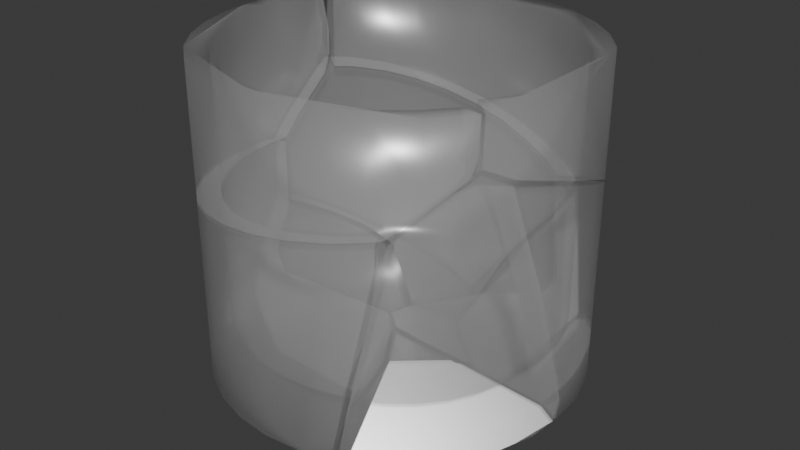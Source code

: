 # Source: glass_kaputt.blend  (saved by Blender 4.3.34; exported with 4.5.12 LTS)
import bpy
from mathutils import Matrix  # noqa: F401  (used for matrix-valued properties, if any)

bpy.ops.wm.read_factory_settings(use_empty=True)
scene = bpy.context.scene
scene.name = 'Scene'

# ---- collections
col_collection = bpy.data.collections.new('Collection'); scene.collection.children.link(col_collection)

# ---- materials (node trees are filled in below, after node groups)
mat_glas_1 = bpy.data.materials.new('Glas 1')

# ---- material node trees
mat_glas_1.use_nodes = True; mat_glas_1.node_tree.nodes.clear()
_N = mat_glas_1.node_tree.nodes; _L = mat_glas_1.node_tree.links
n0 = _N.new('ShaderNodeOutputMaterial'); n0.name = 'Material Output'; n0.location = (300, 300)
n1 = _N.new('ShaderNodeBsdfPrincipled'); n1.name = 'Principled BSDF'; n1.location = (10, 300)
n1.inputs[2].default_value = 0.2901
n1.inputs[3].default_value = 4.4
n1.inputs[4].default_value = 0.2
_L.new(n1.outputs[0], n0.inputs[0])
n0.is_active_output = True

# ---- world
world_world = bpy.data.worlds.new('World'); scene.world = world_world
world_world.use_nodes = True; world_world.node_tree.nodes.clear()
_N = world_world.node_tree.nodes; _L = world_world.node_tree.links
n0 = _N.new('ShaderNodeOutputWorld'); n0.name = 'World Output'; n0.location = (300, 300)
n1 = _N.new('ShaderNodeBackground'); n1.name = 'Background'; n1.location = (10, 300)
n1.inputs[0].default_value = (0.05088, 0.05088, 0.05088, 1.0)
_L.new(n1.outputs[0], n0.inputs[0])
n0.is_active_output = True
world_world.color = (0.05088, 0.05088, 0.05088)
world_world.sun_shadow_jitter_overblur = 0.0

# ---- meshes
me_glas_rigid_cell_010 = bpy.data.meshes.new('Glas-rigid_cell.010')
me_glas_rigid_cell_010.from_pydata([(0.08053, -0.002152, 0.02565), (0.07176, -0.01284, 0.02565), (0.06108, -0.02161, 0.02565), (0.04889, -0.02812, 0.02565), (0.03566, -0.03214, 0.02565), (0.0219, -0.03349, 0.02565), (0.008144, -0.03214, 0.02565), (-0.005084, -0.02812, 0.02565), (-0.01728, -0.02161, 0.02565), (-0.02796, -0.01284, 0.02565), (-0.03673, -0.002152, 0.02565), (-0.04325, 0.01004, 0.02565), (-0.05026, 0.02267, 0.02869), (-0.04861, 0.03702, 0.02565), (-0.05026, 0.05138, 0.02869), (-0.04325, 0.06401, 0.02565), (0.07847, -0.01954, 0.02629), (0.06635, -0.02949, 0.02629), (0.05252, -0.03689, 0.02629), (0.03751, -0.04144, 0.02629), (0.0219, -0.04056, 0.02869), (0.006294, -0.04144, 0.02629), (-0.008714, -0.03689, 0.02629), (-0.02254, -0.02949, 0.02629), (-0.03467, -0.01954, 0.02629), (-0.04462, -0.007422, 0.02629), (-0.05201, 0.006409, 0.02629), (-0.05656, 0.02142, 0.02629), (-0.0581, 0.03702, 0.02629), (-0.05656, 0.05263, 0.02629), (-0.05201, 0.06764, 0.02629), (-0.05738, 0.04434, -0.03463), (-0.05656, 0.05263, -0.02485), (-0.05201, 0.06764, -0.006362), (-0.04325, 0.06401, -0.00831), (-0.04799, 0.04336, -0.03337), (-0.04726, 0.05078, -0.02461), (-0.0504, 0.07066, 0.01159), (-0.04809, 0.06987, 0.02869), (-0.0421, 0.06615, 0.01053), (0.08986, -0.00473, 0.02629), (0.08969, -0.005039, 0.01137), (0.08129, -0.0007418, 0.002218), (-0.05051, 0.07044, 0.00266), (-0.04223, 0.0659, 0.0003164), (-0.0581, 0.03702, -0.03472), (-0.05201, 0.006409, -0.03387), (-0.05656, 0.02142, -0.0345), (-0.04861, 0.03702, -0.03344), (-0.03192, -0.008017, -0.03115), (-0.03673, -0.002152, -0.0318), (-0.0383, -0.01512, -0.032), (-0.04462, -0.007422, -0.03286), (-0.04325, 0.01004, -0.03269), (-0.04726, 0.02327, -0.03325), (-0.03467, -0.01954, -0.03147), (-0.02254, -0.02949, -0.02972), (-0.02796, -0.01284, -0.03057), (-0.008714, -0.03689, -0.02775), (-0.01728, -0.02161, -0.02903), (0.006294, -0.04144, -0.02564), (-0.005084, -0.02812, -0.02729), (0.008144, -0.03214, -0.02543), (0.0219, -0.03349, -0.0235), (0.0219, -0.04298, -0.02345), (0.03566, -0.03214, -0.02158), (0.03751, -0.04144, -0.02128), (0.05252, -0.03689, -0.01921), (0.04889, -0.02812, -0.01976), (0.06219, -0.03171, -0.01778), (0.05807, -0.02321, -0.01839), (0.0797, -0.003172, -0.001922), (0.08842, -0.007422, 0.004532), (0.08575, -0.01068, 0.001397), (0.07683, -0.006662, -0.005211), (0.06869, -0.02757, -0.01664), (0.06532, -0.01812, -0.01711), (0.07176, -0.01284, -0.01072), (0.07847, -0.01954, -0.006928), (-0.05738, 0.04434, -0.03463), (-0.05656, 0.05263, -0.02485), (-0.05201, 0.06764, -0.006362), (-0.04325, 0.06401, -0.00831), (-0.04726, 0.05078, -0.02461), (-0.04799, 0.04336, -0.03337), (0.08986, -0.00473, 0.02629), (0.08969, -0.005039, 0.01137), (-0.0504, 0.07066, 0.01159), (-0.05051, 0.07044, 0.00266), (-0.0421, 0.06615, 0.01053), (-0.04223, 0.0659, 0.0003164), (-0.0383, -0.01512, -0.032), (-0.04462, -0.007422, -0.03286), (-0.05201, 0.006409, -0.03387), (-0.05656, 0.02142, -0.0345), (-0.0581, 0.03702, -0.03472), (-0.04861, 0.03702, -0.03344), (-0.04726, 0.02327, -0.03325), (-0.04325, 0.01004, -0.03269), (-0.03673, -0.002152, -0.0318), (-0.03192, -0.008017, -0.03115), (0.008144, -0.03214, -0.02543), (0.0219, -0.03349, -0.0235), (0.03566, -0.03214, -0.02158), (0.04889, -0.02812, -0.01976), (0.03751, -0.04144, -0.02128), (0.05252, -0.03689, -0.01921), (0.0219, -0.04298, -0.02345), (0.006294, -0.04144, -0.02564), (-0.008714, -0.03689, -0.02775), (-0.02254, -0.02949, -0.02972), (-0.03467, -0.01954, -0.03147), (-0.02796, -0.01284, -0.03057), (-0.01728, -0.02161, -0.02903), (-0.005084, -0.02812, -0.02729), (0.08842, -0.007422, 0.004532), (0.08575, -0.01068, 0.001397), (0.0797, -0.003172, -0.001922), (0.07683, -0.006662, -0.005211), (0.06532, -0.01812, -0.01711), (0.07176, -0.01284, -0.01072), (0.06869, -0.02757, -0.01664), (0.07847, -0.01954, -0.006928), (-0.04325, 0.06401, 0.02565), (-0.05201, 0.06764, 0.02629), (-0.04809, 0.06987, 0.02869), (0.08053, -0.002152, 0.02565), (0.08129, -0.0007418, 0.002218), (0.06219, -0.03171, -0.01778), (0.05807, -0.02321, -0.01839)], [], [(80, 81, 82, 83, 84, 79), (89, 87, 124, 125, 123), (126, 85, 86, 127), (87, 89, 90, 88), (82, 81, 88, 90), (92, 93, 94, 95, 79, 84, 96, 97, 98, 99, 100, 91), (102, 103, 104, 106, 105, 107, 108, 109, 110, 111, 91, 100, 112, 113, 114, 101), (127, 86, 115, 117), (106, 104, 129, 128), (116, 117, 115), (118, 117, 116, 122), (119, 120, 118, 122, 121), (129, 119, 121, 128), (38, 30, 14, 15), (14, 28, 27, 26, 25, 24, 23, 22, 21, 20, 19, 18, 17, 16, 40, 0, 1, 2, 3, 4, 5, 6, 7, 8, 9, 10, 11, 12, 13), (0, 42, 71), (77, 1, 0, 71, 74), (70, 2, 1, 77, 76), (3, 2, 70, 68), (65, 4, 3, 68), (63, 5, 4, 65), (62, 6, 5, 63), (61, 7, 6, 62), (59, 8, 7, 61), (57, 9, 8, 59), (50, 10, 9, 57, 49), (53, 11, 10, 50), (54, 12, 11, 53), (48, 13, 12, 54), (35, 36, 14, 13, 48), (34, 15, 14, 36), (39, 15, 34, 44), (46, 26, 27, 47), (47, 27, 28, 45), (72, 41, 40), (28, 29, 32, 31, 45), (72, 40, 16, 78, 73), (32, 29, 30, 33), (75, 78, 16, 17, 69), (33, 30, 37, 43), (69, 17, 18, 67), (67, 18, 19, 66), (66, 19, 20, 64), (64, 20, 21, 60), (60, 21, 22, 58), (58, 22, 23, 56), (56, 23, 24, 55), (24, 25, 52, 51, 55), (52, 25, 26, 46), (29, 28, 14), (30, 29, 14)])
me_glas_rigid_cell_010.polygons.foreach_set('use_smooth', [0, 0, 0, 0, 0, 0, 0, 0, 0, 0, 0, 0, 0, 1, 1, 1, 1, 1, 1, 1, 1, 1, 1, 1, 1, 1, 1, 1, 1, 1, 1, 1, 1, 1, 1, 1, 1, 1, 1, 1, 1, 1, 1, 1, 1, 1, 1, 1, 1, 1, 1])
_k = set([(0, 40), (0, 42), (15, 38), (15, 39), (30, 37), (30, 38), (31, 32), (31, 45), (32, 33), (33, 43), (34, 36), (34, 44), (35, 36), (35, 48), (37, 43), (39, 44), (40, 41), (41, 72), (42, 71), (45, 47), (46, 47), (46, 52), (48, 54), (49, 50), (49, 57), (50, 53), (51, 52), (51, 55), (53, 54), (55, 56), (56, 58), (57, 59), (58, 60), (59, 61), (60, 64), (61, 62), (62, 63), (63, 65), (64, 66), (65, 68), (66, 67), (67, 69), (68, 70), (69, 75), (70, 76), (71, 74), (72, 73), (73, 78), (74, 77), (75, 78), (76, 77), (79, 80), (79, 95), (80, 81), (81, 88), (82, 83), (82, 90), (83, 84), (84, 96), (85, 86), (85, 126), (86, 115), (87, 88), (87, 124), (89, 90), (89, 123), (91, 92), (91, 111), (92, 93), (93, 94), (94, 95), (96, 97), (97, 98), (98, 99), (99, 100), (100, 112), (101, 102), (101, 114), (102, 103), (103, 104), (104, 129), (105, 106), (105, 107), (106, 128), (107, 108), (108, 109), (109, 110), (110, 111), (112, 113), (113, 114), (115, 116), (116, 122), (117, 118), (117, 127), (118, 120), (119, 120), (119, 129), (121, 122), (121, 128), (123, 125), (124, 125), (126, 127)])
me_glas_rigid_cell_010.attributes.new('sharp_edge', 'BOOLEAN', 'EDGE').data.foreach_set('value', [ (min(e.vertices), max(e.vertices)) in _k for e in me_glas_rigid_cell_010.edges])
_uv = me_glas_rigid_cell_010.uv_layers.new(name='UVMap')
_uv.uv.foreach_set('vector', [0.56, 0.1603, 0.5099, 0.5099, 0.4467, 0.4049, 0.4804, 0.1436, 0.4863, 0.0, 0.5667, 0.0, 1.0, 0.6412, 1.0, 0.6865, 0.8417, 0.7518, 0.8082, 0.7349, 0.8373, 0.7083, 0.6324, 0.1044, 0.6506, 0.06621, 0.8111, 0.0, 0.921, 0.0, 0.6865, 0.6865, 0.6412, 0.6412, 1.0, 0.5428, 1.0, 0.6005, 1.0, 0.4391, 1.0, 0.5099, 0.6005, 0.6005, 0.5428, 0.5428, 0.4567, 0.1035, 0.5202, 0.2584, 0.5593, 0.3993, 0.5727, 0.5209, 0.5667, 0.5667, 0.4863, 0.4863, 0.4916, 0.4468, 0.4798, 0.3396, 0.4453, 0.2153, 0.3894, 0.07881, 0.3481, 0.0, 0.4026, 0.0, 0.5423, 0.1602, 0.5318, 0.08719, 0.4958, 0.0, 0.5679, 0.01808, 0.6029, 0.1075, 0.6149, 0.1904, 0.6033, 0.2635, 0.5687, 0.324, 0.5123, 0.3696, 0.4363, 0.3985, 0.4026, 0.4026, 0.3481, 0.3481, 0.3849, 0.3437, 0.4519, 0.3182, 0.5016, 0.278, 0.5321, 0.2246, 1.0, 0.07898, 1.0, 0.1889, 0.8114, 0.0, 0.9211, 0.0, 1.0, 0.4432, 1.0, 0.5042, 0.3982, 0.0, 0.471, 0.0, 1.0, 0.8637, 0.9211, 0.9211, 0.8796, 0.8277, 1.0, 0.9059, 0.9423, 0.9423, 0.8637, 0.8637, 1.0, 0.778, 0.7873, 0.0, 0.8419, 0.4836, 0.9059, 0.9059, 0.7715, 0.7348, 0.6885, 0.0, 0.6934, 0.3642, 0.2127, 0.0, 0.3115, 0.0, 1.0, 0.529, 0.02668, 0.09571, 0.02926, 0.08946, 0.0511, 0.07037, 0.03595, 0.09304, 0.04524, 0.06556, 0.06556, 0.04524, 0.08946, 0.02926, 0.116, 0.01826, 0.1442, 0.01266, 0.173, 0.01266, 0.2012, 0.01826, 0.2277, 0.02926, 0.2516, 0.04524, 0.2719, 0.06556, 0.2879, 0.08946, 0.2989, 0.116, 0.3045, 0.1442, 0.3045, 0.173, 0.2968, 0.2062, 0.2917, 0.199, 0.297, 0.1722, 0.297, 0.145, 0.2917, 0.1182, 0.2812, 0.09304, 0.2661, 0.07037, 0.2468, 0.0511, 0.2241, 0.03595, 0.199, 0.02552, 0.1722, 0.0202, 0.145, 0.0202, 0.1182, 0.02552, 0.09304, 0.03595, 0.07037, 0.0511, 0.05206, 0.6425, 0.0511, 0.6868, 0.04831, 0.6927, 0.02659, 0.7112, 0.02659, 0.6425, 0.04831, 0.6425, 0.04624, 0.6946, 0.03914, 0.7008, 0.008111, 0.7247, 0.008111, 0.6425, 0.02659, 0.6425, 0.02659, 0.7112, 0.01545, 0.7233, 0.7726, 0.6454, 0.7944, 0.6454, 0.789, 0.7286, 0.7726, 0.7312, 0.7485, 0.7347, 0.7485, 0.6454, 0.7726, 0.6454, 0.7726, 0.7312, 0.7229, 0.7383, 0.7229, 0.6454, 0.7485, 0.6454, 0.7485, 0.7347, 0.6968, 0.7419, 0.6968, 0.6454, 0.7229, 0.6454, 0.7229, 0.7383, 0.6711, 0.7454, 0.6711, 0.6454, 0.6968, 0.6454, 0.6968, 0.7419, 0.647, 0.7487, 0.647, 0.6454, 0.6711, 0.6454, 0.6711, 0.7454, 0.6253, 0.7516, 0.6253, 0.6454, 0.647, 0.6454, 0.647, 0.7487, 0.6068, 0.754, 0.6068, 0.6454, 0.6253, 0.6454, 0.6253, 0.7516, 0.6169, 0.7527, 0.958, 0.7557, 0.958, 0.6454, 0.9797, 0.6454, 0.9797, 0.754, 0.9338, 0.7567, 0.9338, 0.6454, 0.958, 0.6454, 0.958, 0.7557, 0.9082, 0.7571, 0.9082, 0.6454, 0.9338, 0.6454, 0.9338, 0.7567, 0.8962, 0.7569, 0.8821, 0.7404, 0.8821, 0.6454, 0.9082, 0.6454, 0.9082, 0.7571, 0.8565, 0.7096, 0.8565, 0.6454, 0.8821, 0.6454, 0.8821, 0.7404, 0.8522, 0.674, 0.8565, 0.6454, 0.8531, 0.7054, 0.8527, 0.6933, 0.3709, 0.1264, 0.3709, 0.01266, 0.3983, 0.01266, 0.3983, 0.1275, 0.3983, 0.1275, 0.3983, 0.01266, 0.4274, 0.01266, 0.4274, 0.128, 0.4881, 0.6509, 0.4878, 0.641, 0.4925, 0.6128, 0.4274, 0.01266, 0.457, 0.01266, 0.457, 0.1093, 0.4413, 0.1278, 0.4274, 0.128, 0.4925, 0.6539, 0.4925, 0.6128, 0.5171, 0.6128, 0.5159, 0.6745, 0.4991, 0.6598, 0.457, 0.1093, 0.457, 0.01266, 0.4861, 0.01266, 0.4861, 0.07437, 0.6267, 0.4124, 0.6068, 0.3941, 0.6068, 0.3313, 0.6314, 0.3313, 0.6314, 0.4132, 0.4861, 0.07437, 0.4926, 0.01266, 0.492, 0.04044, 0.4916, 0.05731, 0.6314, 0.4132, 0.6314, 0.3313, 0.6588, 0.3313, 0.6535, 0.4166, 0.6588, 0.4173, 0.6588, 0.3313, 0.6879, 0.3313, 0.6879, 0.4212, 0.6879, 0.4212, 0.6879, 0.3313, 0.7175, 0.3313, 0.7175, 0.4253, 0.7175, 0.4253, 0.7175, 0.3313, 0.7466, 0.3313, 0.7466, 0.4294, 0.7466, 0.4294, 0.7466, 0.3313, 0.774, 0.3313, 0.774, 0.4334, 0.774, 0.4334, 0.774, 0.3313, 0.7986, 0.3313, 0.7986, 0.4372, 0.7986, 0.4372, 0.7986, 0.3313, 0.8196, 0.3313, 0.8196, 0.4405, 0.3253, 0.01266, 0.3462, 0.01266, 0.3462, 0.1244, 0.3329, 0.1228, 0.3253, 0.1218, 0.3462, 0.1244, 0.3462, 0.01266, 0.3709, 0.01266, 0.3709, 0.1264, 0.457, 0.01266, 0.4278, 0.008111, 0.4565, 0.008111, 0.02524, 0.08731, 0.04171, 0.06267, 0.04524, 0.06556])
me_glas_rigid_cell_010.materials.append(mat_glas_1)
me_glas_rigid_cell_010.update()
me_glas_rigid_cell_011 = bpy.data.meshes.new('Glas-rigid_cell.011')
me_glas_rigid_cell_011.from_pydata([(0.05402, 0.002819, -0.003153), (0.0426, -0.02695, 0.004419), (-0.01075, -0.03537, -0.02636), (-0.03395, -0.02407, -0.004379), (-0.01187, -0.02407, -0.02636), (-0.03241, -0.008465, -0.004379), (-0.01075, -0.01277, -0.02636), (-0.02786, 0.006543, -0.004379), (-0.007457, -0.001909, -0.02636), (-0.02047, 0.02037, -0.004379), (-0.002105, 0.008104, -0.02636), (-0.01052, 0.0325, -0.004379), (0.005098, 0.01688, -0.02636), (0.01387, 0.02408, -0.02636), (0.02389, 0.02943, -0.02636), (0.03475, 0.03273, -0.02636), (-0.02447, -0.02407, 0.0181), (-0.01632, -0.01167, 0.01121), (-0.02311, -0.01031, 0.0181), (-0.0127, 0.0002646, 0.01121), (-0.0191, 0.002913, 0.0181), (-0.006827, 0.01126, 0.01121), (-0.01258, 0.0151, 0.0181), (-0.03314, -0.01583, 0.04186), (-0.03241, -0.008465, 0.03808), (-0.02786, 0.006543, 0.02911), (-0.02047, 0.02037, 0.01951), (-0.02311, -0.01031, 0.03511), (-0.02375, -0.01675, 0.03842), (-0.0191, 0.002913, 0.0272), (0.0002191, 0.01984, 0.01121), (-0.01052, 0.0325, 0.009668), (0.001604, 0.04245, -4.726e-05), (0.03678, -0.01213, 0.01121), (0.01922, 0.0461, -0.009055), (0.008107, 0.04592, -0.004379), (0.04299, -0.01763, 0.01121), (0.03251, 0.04486, -0.01407), (0.05996, 0.01076, -0.02636), (0.04536, 0.03378, -0.02636), (-0.01223, -0.04064, -0.02342), (0.03168, -0.03947, -0.02636), (0.03491, -0.02477, 0.01121), (-0.03395, -0.02407, 0.02109), (-0.03296, -0.03408, -0.004379), (-0.01724, -0.0272, 0.01121), (-0.02225, -0.03766, -0.01469), (0.04098, -0.02444, 0.01121), (0.06368, 0.004075, -0.02636), (0.0002191, 0.01984, 0.01121), (0.03678, -0.01213, 0.01121), (0.001604, 0.04245, -4.726e-05), (0.008107, 0.04592, -0.004379), (-0.01052, 0.0325, 0.009668), (-0.02047, 0.02037, 0.01951), (-0.02786, 0.006543, 0.02911), (-0.03241, -0.008465, 0.03808), (-0.03314, -0.01583, 0.04186), (-0.02311, -0.01031, 0.03511), (-0.02375, -0.01675, 0.03842), (-0.0191, 0.002913, 0.0272), (0.04299, -0.01763, 0.01121), (0.05996, 0.01076, -0.02636), (0.04536, 0.03378, -0.02636), (0.03251, 0.04486, -0.01407), (-0.03395, -0.02407, 0.02109), (-0.03296, -0.03408, -0.004379), (-0.02225, -0.03766, -0.01469), (-0.01223, -0.04064, -0.02342), (0.03491, -0.02477, 0.01121), (-0.01724, -0.0272, 0.01121), (-0.01258, 0.0151, 0.0181), (0.01922, 0.0461, -0.009055), (0.06368, 0.004075, -0.02636), (0.03168, -0.03947, -0.02636), (-0.02447, -0.02407, 0.0181), (0.04098, -0.02444, 0.01121)], [], [(49, 50, 72, 52, 51, 53, 54, 55, 56, 57, 59, 58, 60, 22), (61, 0, 64, 72, 50), (63, 64, 0, 73, 62), (74, 69, 68), (65, 66, 67, 68, 69, 70, 16, 59, 57), (74, 1, 76, 69), (76, 1, 73), (73, 0, 61, 76), (73, 1, 74), (75, 18, 27, 28), (27, 18, 20, 29), (29, 20, 71), (3, 44, 43), (23, 24, 5, 3, 43), (7, 5, 24, 25), (9, 7, 25, 26), (11, 9, 26, 31), (32, 11, 31), (47, 36, 33, 30, 21, 19, 17, 45, 42), (46, 2, 40), (3, 4, 2, 46, 44), (3, 5, 6, 4), (5, 7, 8, 6), (7, 9, 10, 8), (9, 11, 12, 10), (11, 32, 13, 12), (14, 13, 32, 35, 34), (15, 14, 34, 37), (15, 37, 39), (18, 75, 45, 17), (20, 18, 17, 19), (71, 20, 19, 21), (71, 21, 30), (2, 4, 6, 8, 10, 12, 13, 14, 15, 39, 38, 48, 41, 40)])
me_glas_rigid_cell_011.polygons.foreach_set('use_smooth', [0, 0, 0, 0, 0, 0, 0, 0, 0, 1, 1, 1, 1, 1, 1, 1, 1, 1, 1, 1, 1, 1, 1, 1, 1, 1, 1, 1, 1, 1, 1, 1, 1, 1])
_k = set([(16, 59), (16, 70), (22, 49), (22, 60), (23, 24), (23, 43), (24, 25), (25, 26), (26, 31), (27, 28), (27, 29), (28, 75), (29, 71), (30, 33), (30, 71), (31, 32), (32, 35), (33, 36), (34, 35), (34, 37), (36, 47), (37, 39), (38, 39), (38, 48), (40, 41), (40, 46), (41, 48), (42, 45), (42, 47), (43, 44), (44, 46), (45, 75), (49, 50), (50, 61), (51, 52), (51, 53), (52, 72), (53, 54), (54, 55), (55, 56), (56, 57), (57, 65), (58, 59), (58, 60), (61, 76), (62, 63), (62, 73), (63, 64), (64, 72), (65, 66), (66, 67), (67, 68), (68, 74), (69, 70), (69, 76), (73, 74)])
me_glas_rigid_cell_011.attributes.new('sharp_edge', 'BOOLEAN', 'EDGE').data.foreach_set('value', [ (min(e.vertices), max(e.vertices)) in _k for e in me_glas_rigid_cell_011.edges])
_uv = me_glas_rigid_cell_011.uv_layers.new(name='UVMap')
_uv.uv.foreach_set('vector', [0.7755, 0.3102, 1.0, 0.08425, 0.9812, 0.5339, 0.9069, 0.524, 0.8439, 0.4912, 0.7178, 0.4025, 0.6043, 0.2982, 0.5079, 0.1823, 0.4321, 0.05921, 0.4076, 0.0, 0.4836, 0.0, 0.5051, 0.05177, 0.5718, 0.1602, 0.6643, 0.2692, 0.209, 0.0, 1.0, 0.0, 0.9941, 0.4077, 0.5341, 0.5341, 0.08425, 0.08425, 0.9613, 0.2887, 0.4059, 0.4059, 0.0, 0.0, 1.0, 0.0, 1.0, 0.06246, 0.5485, 0.0, 1.0, 0.04163, 0.9306, 0.384, 0.5984, 0.1542, 0.5897, 0.3379, 0.5028, 0.3846, 0.4215, 0.4215, 0.04163, 0.04163, 0.463, 0.1816, 0.5217, 0.1369, 0.5164, 0.0, 0.5924, 0.0, 0.6201, 0.0, 1.0, 0.0, 1.0, 0.6415, 0.9586, 0.9586, 0.6415, 0.6415, 0.0, 0.0, 1.0, 0.0, 0.0, 0.0, 1.0, 0.0, 1.0, 0.791, 0.9077, 0.9077, 1.0, 1.0, 0.0, 0.0, 0.3799, 0.0, 0.9082, 0.858, 0.8821, 0.858, 0.8821, 0.8259, 0.8943, 0.8196, 0.8821, 0.8259, 0.8821, 0.858, 0.8565, 0.858, 0.8565, 0.8408, 0.8565, 0.8408, 0.8565, 0.858, 0.8323, 0.8568, 0.4274, 0.269, 0.4087, 0.269, 0.4274, 0.2208, 0.443, 0.1816, 0.457, 0.1887, 0.457, 0.269, 0.4274, 0.269, 0.4274, 0.2208, 0.4861, 0.269, 0.457, 0.269, 0.457, 0.1887, 0.4861, 0.2057, 0.5135, 0.269, 0.4861, 0.269, 0.4861, 0.2057, 0.5135, 0.2238, 0.5381, 0.269, 0.5135, 0.269, 0.5135, 0.2238, 0.5381, 0.2424, 0.5591, 0.269, 0.5381, 0.269, 0.5381, 0.2424, 0.4482, 0.4581, 0.4448, 0.4626, 0.4294, 0.4602, 0.3388, 0.4451, 0.3429, 0.4245, 0.3519, 0.4027, 0.365, 0.3831, 0.3866, 0.3632, 0.4505, 0.449, 0.2603, 0.5593, 0.2432, 0.5452, 0.2527, 0.541, 0.2545, 0.5927, 0.228, 0.5604, 0.2432, 0.5452, 0.2603, 0.5593, 0.268, 0.5792, 0.4274, 0.269, 0.457, 0.269, 0.4529, 0.3105, 0.4314, 0.3105, 0.2299, 0.6091, 0.2025, 0.6205, 0.1904, 0.5805, 0.2102, 0.5723, 0.2025, 0.6205, 0.1734, 0.6262, 0.1693, 0.5847, 0.1904, 0.5805, 0.1734, 0.6262, 0.1438, 0.6262, 0.1479, 0.5847, 0.1693, 0.5847, 0.1438, 0.6262, 0.1147, 0.6205, 0.1268, 0.5805, 0.1479, 0.5847, 0.107, 0.5723, 0.1268, 0.5805, 0.1147, 0.6205, 0.1018, 0.6151, 0.09073, 0.6027, 0.08915, 0.5604, 0.107, 0.5723, 0.08824, 0.5991, 0.07427, 0.5785, 0.08915, 0.5604, 0.07411, 0.5782, 0.0749, 0.5461, 0.8821, 0.858, 0.9082, 0.858, 0.9069, 0.871, 0.8834, 0.871, 0.3404, 0.3966, 0.3549, 0.3748, 0.365, 0.3831, 0.3519, 0.4027, 0.3304, 0.4207, 0.3404, 0.3966, 0.3519, 0.4027, 0.3429, 0.4245, 0.3304, 0.4207, 0.3429, 0.4245, 0.3388, 0.4451, 0.2432, 0.5452, 0.228, 0.5604, 0.2102, 0.5723, 0.1904, 0.5805, 0.1693, 0.5847, 0.1479, 0.5847, 0.1268, 0.5805, 0.107, 0.5723, 0.08915, 0.5604, 0.0749, 0.5461, 0.09102, 0.4972, 0.09632, 0.4838, 0.1983, 0.4783, 0.25, 0.535])
me_glas_rigid_cell_011.materials.append(mat_glas_1)
me_glas_rigid_cell_011.update()
me_glas_rigid_cell_001 = bpy.data.meshes.new('Glas-rigid_cell.001')
me_glas_rigid_cell_001.from_pydata([(-0.01437, -0.03108, -0.007671), (-0.02352, 0.02006, -0.009303), (-0.007914, 0.01852, -0.009303), (-0.01222, -0.003143, -0.03128), (0.007093, 0.01397, -0.009303), (-0.001358, -0.006438, -0.03128), (0.02092, 0.006573, -0.009303), (-0.01111, 0.002427, 0.006285), (-0.009765, 0.009216, 0.01317), (0.000815, -0.001191, 0.006285), (0.003464, 0.005203, 0.01317), (-0.03532, 0.009742, -0.01841), (-0.00724, -0.02522, -0.03128), (-0.02186, -0.002193, -0.03128), (-0.00405, -0.02971, -0.03128), (0.0005501, -0.02651, -0.03128), (-0.006939, -0.02113, 0.006285), (0.01714, 0.008595, 0.04307), (0.01579, 0.009315, 0.049), (0.01088, -0.007259, 0.006285), (0.01365, -0.0002417, 0.02257), (0.01008, 0.001666, 0.03827), (0.003464, 0.005203, 0.03098), (-0.02352, 0.02006, 0.001475), (-0.03143, 0.01928, -0.009303), (-0.007914, 0.01852, 0.02147), (0.007093, 0.01397, 0.03943), (0.02601, 0.001729, -0.009822), (0.0124, -0.01486, -0.03128), (0.007005, -0.02145, -0.03128), (0.02629, 0.002173, -0.003119), (0.01496, -0.002346, 0.01194), (0.02092, 0.006573, 0.02611), (-0.00724, -0.02522, -0.03128), (-0.02186, -0.002193, -0.03128), (-0.00405, -0.02971, -0.03128), (0.0005501, -0.02651, -0.03128), (-0.006939, -0.02113, 0.006285), (0.01088, -0.007259, 0.006285), (0.01365, -0.0002417, 0.02257), (0.01008, 0.001666, 0.03827), (0.01714, 0.008595, 0.04307), (0.01579, 0.009315, 0.049), (0.003464, 0.005203, 0.03098), (0.007093, 0.01397, 0.03943), (-0.007914, 0.01852, 0.02147), (-0.02352, 0.02006, 0.001475), (-0.03143, 0.01928, -0.009303), (-0.03532, 0.009742, -0.01841), (0.02601, 0.001729, -0.009822), (0.0124, -0.01486, -0.03128), (0.02629, 0.002173, -0.003119), (0.02092, 0.006573, 0.02611), (-0.01111, 0.002427, 0.006285), (-0.009765, 0.009216, 0.01317), (0.007005, -0.02145, -0.03128), (0.01496, -0.002346, 0.01194)], [], [(0, 48, 34), (0, 34, 33), (0, 33, 35), (36, 0, 35), (37, 0, 36, 38), (39, 41, 42, 40), (8, 43, 40, 42, 44, 45, 46, 47, 48, 0, 37, 7), (49, 55, 50), (55, 49, 51), (18, 17, 52, 6, 4, 26), (1, 24, 23), (22, 10, 56, 20, 21), (54, 10, 22), (13, 3, 5, 28, 29, 15, 14, 12), (4, 2, 25, 26), (30, 27, 6, 52), (9, 53, 16, 19), (1, 2, 3, 13), (2, 4, 5, 3), (4, 6, 28, 5), (28, 6, 27), (24, 1, 13, 11), (2, 1, 23, 25), (10, 54, 53, 9), (10, 9, 19, 56), (32, 41, 39, 31, 38, 36, 55, 51)])
me_glas_rigid_cell_001.polygons.foreach_set('use_smooth', [0, 0, 0, 0, 0, 0, 0, 0, 0, 1, 1, 1, 1, 1, 1, 1, 1, 1, 1, 1, 1, 1, 1, 1, 1, 0])
_k = set([(7, 8), (7, 37), (8, 43), (11, 13), (11, 24), (12, 13), (12, 14), (14, 15), (15, 29), (16, 19), (16, 53), (17, 18), (17, 52), (18, 26), (19, 56), (20, 21), (20, 56), (21, 22), (22, 54), (23, 24), (23, 25), (25, 26), (27, 28), (27, 30), (28, 29), (30, 52), (31, 38), (31, 39), (32, 41), (32, 51), (33, 34), (33, 35), (34, 48), (35, 36), (36, 55), (37, 38), (39, 40), (40, 43), (41, 42), (42, 44), (44, 45), (45, 46), (46, 47), (47, 48), (49, 50), (49, 51), (50, 55), (53, 54)])
me_glas_rigid_cell_001.attributes.new('sharp_edge', 'BOOLEAN', 'EDGE').data.foreach_set('value', [ (min(e.vertices), max(e.vertices)) in _k for e in me_glas_rigid_cell_001.edges])
_uv = me_glas_rigid_cell_001.uv_layers.new(name='UVMap')
_uv.uv.foreach_set('vector', [0.0, 0.0, 0.4026, 0.0, 0.3005, 0.3005, 1.0, 0.0, 0.9592, 0.2781, 0.68, 0.0, 1.0, 1.0, 0.68, 0.68, 1.0, 0.03809, 1.0, 0.172, 1.0, 1.0, 0.03809, 0.03809, 1.0, 0.7791, 1.0, 1.0, 0.05348, 0.0, 0.4632, 0.0, 0.6408, 0.0, 0.8644, 0.0, 1.0, 0.103, 1.0, 0.2729, 0.5544, 0.3549, 0.3575, 0.285, 0.2729, 0.2729, 0.103, 0.103, 0.2143, 0.119, 0.4376, 0.1982, 0.6988, 0.3282, 0.8452, 0.4173, 1.0, 0.5974, 1.0, 1.0, 0.7791, 0.7791, 0.6953, 0.4969, 1.0, 0.7131, 1.0, 0.9466, 0.9125, 0.8162, 0.9466, 0.9466, 0.715, 0.7075, 1.0, 0.639, 0.7323, 0.1588, 0.735, 0.17, 0.7425, 0.2021, 0.7425, 0.269, 0.7151, 0.269, 0.7151, 0.1769, 0.6564, 0.269, 0.6417, 0.269, 0.6564, 0.2486, 0.8445, 0.1871, 0.8445, 0.2207, 0.8228, 0.22, 0.8264, 0.203, 0.8327, 0.1733, 0.8686, 0.2207, 0.8445, 0.2207, 0.8445, 0.1871, 0.07222, 0.5426, 0.06205, 0.5274, 0.05384, 0.5075, 0.04965, 0.4773, 0.06574, 0.4773, 0.08088, 0.4807, 0.09107, 0.4836, 0.08833, 0.4936, 0.7151, 0.269, 0.686, 0.269, 0.686, 0.2108, 0.7151, 0.1769, 0.7534, 0.2573, 0.7535, 0.269, 0.7425, 0.269, 0.7425, 0.2021, 0.4013, 0.5654, 0.3772, 0.5478, 0.4211, 0.5302, 0.4222, 0.5741, 0.6564, 0.269, 0.686, 0.269, 0.6819, 0.3105, 0.6602, 0.3078, 0.02524, 0.547, 0.01389, 0.5197, 0.05384, 0.5075, 0.06205, 0.5274, 0.01389, 0.5197, 0.008111, 0.4906, 0.04965, 0.4865, 0.05384, 0.5075, 0.04965, 0.4865, 0.008111, 0.4906, 0.009092, 0.4774, 0.05232, 0.5823, 0.04171, 0.5717, 0.07189, 0.5469, 0.07092, 0.5766, 0.686, 0.269, 0.6564, 0.269, 0.6564, 0.2486, 0.686, 0.2108, 0.3951, 0.5769, 0.3734, 0.5624, 0.3817, 0.5523, 0.4013, 0.5654, 0.3951, 0.5769, 0.4013, 0.5654, 0.4222, 0.5741, 0.4192, 0.5869, 0.8584, 0.3205, 1.0, 0.1356, 1.0, 0.3592, 0.9337, 0.4751, 1.0, 0.5368, 1.0, 0.9465, 0.9465, 0.9465, 0.639, 0.639])
me_glas_rigid_cell_001.materials.append(mat_glas_1)
me_glas_rigid_cell_001.update()
me_glas_rigid_cell_002 = bpy.data.meshes.new('Glas-rigid_cell.002')
me_glas_rigid_cell_002.from_pydata([(0.03503, -0.02406, -0.04518), (0.01097, 0.0264, -0.04844), (0.02658, 0.01845, -0.02596), (0.02658, 0.01153, -0.03285), (-0.02328, -0.002199, -0.02596), (-0.008749, 0.0008155, -0.03285), (-0.01259, 0.00657, -0.02596), (0.002246, 0.006692, -0.03285), (-0.0004032, 0.01309, -0.02596), (0.01418, 0.01031, -0.03285), (0.01283, 0.0171, -0.02596), (0.04169, -0.0152, -0.03285), (0.04034, 0.0171, -0.02119), (0.03337, 0.01086, -0.03285), (0.05357, 0.01309, -0.005653), (0.06026, 0.009507, 0.001571), (0.0572, 0.02185, 0.002706), (0.02658, 0.02794, -0.03458), (0.01626, 0.02692, -0.04844), (0.04219, 0.0264, -0.01492), (0.0129, 0.01883, -0.05616), (0.03655, 0.01747, -0.02596), (-0.000376, 0.01995, -0.05132), (0.01558, -0.03366, -0.03285), (0.02534, -0.04215, -0.03285), (-0.02149, -0.006831, -0.03028), (-0.03108, 0.003171, -0.03104), (-0.01786, 0.01446, -0.04166), (-0.007511, 0.01999, -0.04844), (-0.01657, -0.005604, -0.03285), (-0.05259, -0.04363, -0.0001771), (-0.05188, -0.03645, -0.003842), (-0.04258, -0.0383, -0.006799), (-0.04319, -0.04455, -0.003607), (-0.04733, -0.02145, -0.01278), (-0.02913, -0.009331, -0.02596), (-0.03857, -0.02508, -0.01467), (-0.03205, -0.01288, -0.02309), (-0.03994, -0.007615, -0.02232), (-0.01204, 0.01757, 0.04575), (0.01097, 0.0264, 0.03765), (-0.004033, 0.02185, 0.04297), (0.04219, 0.0264, 0.02623), (0.0572, 0.02185, 0.02058), (0.02658, 0.02794, 0.032), (-0.04525, -0.01756, 0.05648), (-0.03994, -0.007615, 0.05494), (-0.03699, -0.02213, 0.05327), (-0.03205, -0.01288, 0.05184), (-0.01259, 0.00657, 0.04551), (-0.01786, 0.01446, 0.04775), (-0.02999, 0.004507, 0.05179), (-0.02328, -0.002199, 0.04906), (0.02658, 0.01845, 0.03165), (-0.0004032, 0.01309, 0.04131), (0.01283, 0.0171, 0.03663), (0.05357, 0.01309, 0.02156), (0.06, 0.009649, 0.01907), (0.04034, 0.0171, 0.02656), (0.06633, 0.01697, 0.01705), (0.06091, 0.009164, 0.009721), (-0.05258, -0.04354, 0.02479), (-0.04318, -0.04445, 0.02608), (-0.05188, -0.03645, 0.03311), (-0.04733, -0.02145, 0.05149), (-0.03857, -0.02508, 0.0495), (-0.04258, -0.0383, 0.0333), (0.05357, 0.01309, -0.005653), (0.06026, 0.009507, 0.001571), (0.04034, 0.0171, -0.02119), (0.03655, 0.01747, -0.02596), (0.03337, 0.01086, -0.03285), (0.04169, -0.0152, -0.03285), (0.01626, 0.02692, -0.04844), (0.0129, 0.01883, -0.05616), (0.02658, 0.02794, -0.03458), (0.04219, 0.0264, -0.01492), (0.0572, 0.02185, 0.002706), (0.01558, -0.03366, -0.03285), (0.02534, -0.04215, -0.03285), (-0.01786, 0.01446, -0.04166), (-0.007511, 0.01999, -0.04844), (-0.01657, -0.005604, -0.03285), (-0.02149, -0.006831, -0.03028), (-0.02913, -0.009331, -0.02596), (-0.03205, -0.01288, -0.02309), (-0.03857, -0.02508, -0.01467), (-0.04258, -0.0383, -0.006799), (-0.04319, -0.04455, -0.003607), (-0.05259, -0.04363, -0.0001771), (-0.05188, -0.03645, -0.003842), (-0.04733, -0.02145, -0.01278), (-0.03994, -0.007615, -0.02232), (-0.03108, 0.003171, -0.03104), (0.04219, 0.0264, 0.02623), (0.0572, 0.02185, 0.02058), (0.02658, 0.02794, 0.032), (0.01097, 0.0264, 0.03765), (-0.004033, 0.02185, 0.04297), (-0.01204, 0.01757, 0.04575), (-0.01786, 0.01446, 0.04775), (-0.02999, 0.004507, 0.05179), (-0.03994, -0.007615, 0.05494), (-0.04525, -0.01756, 0.05648), (-0.03699, -0.02213, 0.05327), (-0.03205, -0.01288, 0.05184), (-0.02328, -0.002199, 0.04906), (-0.01259, 0.00657, 0.04551), (-0.0004032, 0.01309, 0.04131), (0.01283, 0.0171, 0.03663), (0.02658, 0.01845, 0.03165), (0.04034, 0.0171, 0.02656), (0.05357, 0.01309, 0.02156), (0.06, 0.009649, 0.01907), (0.06091, 0.009164, 0.009721), (-0.05258, -0.04354, 0.02479), (-0.04318, -0.04445, 0.02608), (-0.03857, -0.02508, 0.0495), (-0.04258, -0.0383, 0.0333), (-0.04733, -0.02145, 0.05149), (-0.05188, -0.03645, 0.03311), (0.06633, 0.01697, 0.01705), (-0.000376, 0.01995, -0.05132)], [], [(121, 68, 67, 69, 70, 71, 72, 0, 74, 73, 75, 76, 77), (74, 0, 79, 78, 122), (83, 93, 80, 81, 122, 78, 82), (84, 85, 86, 87, 88, 89, 90, 91, 92, 93, 83), (95, 94, 96, 97, 98, 99), (121, 95, 99, 100, 101, 102, 103, 104, 105, 106, 107, 108, 109, 110, 111, 112, 113), (121, 113, 114), (0, 72, 79), (114, 68, 121), (115, 89, 88, 116), (117, 104, 103, 119, 120, 115, 116, 118), (59, 16, 43), (1, 40, 44, 17, 18), (60, 57, 56, 14, 15), (62, 33, 32, 66), (66, 32, 36, 65), (65, 36, 37, 48, 47), (35, 4, 52, 48, 37), (52, 4, 6, 49), (49, 6, 8, 54), (54, 8, 10, 55), (55, 10, 2, 53), (58, 12, 14, 56), (31, 30, 61, 63), (34, 31, 63, 64), (46, 38, 34, 64, 45), (26, 38, 46, 51), (27, 26, 51, 50), (28, 27, 50, 39, 41), (16, 19, 42, 43), (1, 28, 41, 40), (13, 3, 9, 7, 5, 29, 23, 24, 11), (28, 1, 20, 22), (1, 18, 20), (19, 17, 44, 42), (21, 2, 3, 13), (25, 4, 35), (6, 4, 25, 29, 5), (8, 6, 5, 7), (10, 8, 7, 9), (2, 10, 9, 3), (53, 2, 21, 12, 58)])
me_glas_rigid_cell_002.polygons.foreach_set('use_smooth', [0, 0, 0, 0, 0, 0, 0, 0, 0, 0, 0, 1, 1, 1, 1, 1, 1, 1, 1, 1, 1, 1, 1, 1, 1, 1, 1, 1, 1, 1, 1, 1, 1, 1, 1, 1, 1, 1, 1, 1, 1, 1])
_k = set([(11, 13), (11, 24), (12, 14), (12, 21), (13, 21), (14, 15), (15, 60), (16, 19), (16, 59), (17, 18), (17, 19), (18, 20), (20, 22), (22, 28), (23, 24), (23, 29), (25, 29), (25, 35), (26, 27), (26, 38), (27, 28), (30, 31), (30, 61), (31, 34), (32, 33), (32, 36), (33, 62), (34, 38), (35, 37), (36, 37), (39, 41), (39, 50), (40, 41), (40, 44), (42, 43), (42, 44), (43, 59), (45, 46), (45, 64), (46, 51), (47, 48), (47, 65), (48, 52), (49, 52), (49, 54), (50, 51), (53, 55), (53, 58), (54, 55), (56, 57), (56, 58), (57, 60), (61, 63), (62, 66), (63, 64), (65, 66), (67, 68), (67, 69), (68, 114), (69, 70), (70, 71), (71, 72), (72, 79), (73, 74), (73, 75), (74, 122), (75, 76), (76, 77), (77, 121), (78, 79), (78, 82), (80, 81), (80, 93), (81, 122), (82, 83), (83, 84), (84, 85), (85, 86), (86, 87), (87, 88), (88, 116), (89, 90), (89, 115), (90, 91), (91, 92), (92, 93), (94, 95), (94, 96), (95, 121), (96, 97), (97, 98), (98, 99), (99, 100), (100, 101), (101, 102), (102, 103), (103, 119), (104, 105), (104, 117), (105, 106), (106, 107), (107, 108), (108, 109), (109, 110), (110, 111), (111, 112), (112, 113), (113, 114), (115, 120), (116, 118), (117, 118), (119, 120)])
me_glas_rigid_cell_002.attributes.new('sharp_edge', 'BOOLEAN', 'EDGE').data.foreach_set('value', [ (min(e.vertices), max(e.vertices)) in _k for e in me_glas_rigid_cell_002.edges])
_uv = me_glas_rigid_cell_002.uv_layers.new(name='UVMap')
_uv.uv.foreach_set('vector', [0.06901, 0.0, 0.2415, 0.0, 0.328, 0.07251, 0.5268, 0.198, 0.5909, 0.2294, 0.7084, 0.2156, 0.7999, 0.0, 1.0, 0.0, 1.0, 0.4199, 0.8657, 0.441, 0.6723, 0.3672, 0.4083, 0.2377, 0.1827, 0.09536, 0.4199, 0.4199, 0.0, 0.0, 0.6759, 0.0, 1.0, 0.1332, 1.0, 0.5491, 0.3408, 0.0, 0.4287, 0.02791, 0.5062, 0.2821, 0.551, 0.517, 0.5491, 0.5491, 0.1332, 0.1332, 0.3504, 0.07157, 0.4031, 0.313, 0.4271, 0.2802, 0.4808, 0.1704, 0.5141, 0.05394, 0.5195, 0.0, 0.5959, 0.0, 0.5897, 0.06194, 0.5518, 0.1941, 0.4909, 0.3186, 0.4183, 0.4183, 0.3408, 0.3408, 0.9381, 0.0345, 0.8575, 0.1208, 0.7693, 0.1558, 0.677, 0.1382, 0.584, 0.06874, 0.5318, 0.0, 1.0, 0.957, 0.956, 0.956, 0.5318, 0.5318, 0.5116, 0.4688, 0.4859, 0.3032, 0.4835, 0.128, 0.4985, 0.0, 0.5694, 0.0, 0.5555, 0.1191, 0.5576, 0.2735, 0.5802, 0.4194, 0.6225, 0.5513, 0.6827, 0.664, 0.7586, 0.7531, 0.8473, 0.8154, 0.9453, 0.8483, 1.0, 0.8495, 0.9544, 0.9544, 0.8403, 0.8403, 1.0, 0.8447, 1.0, 0.0, 1.0, 0.2001, 0.3241, 0.0, 0.8447, 0.8447, 1.0, 0.7585, 0.9556, 0.9556, 0.5694, 0.0, 1.0, 0.4041, 1.0, 0.4805, 0.488, 0.0, 0.4447, 0.07237, 0.4306, 0.0, 0.5015, 0.0, 0.5202, 0.09554, 0.5621, 0.4277, 0.5694, 0.5694, 0.488, 0.488, 0.4817, 0.3651, 0.7325, 0.1544, 0.7151, 0.1723, 0.7221, 0.1411, 0.6273, 0.269, 0.6273, 0.1063, 0.6564, 0.117, 0.6564, 0.2428, 0.6371, 0.269, 0.8314, 0.1533, 0.833, 0.1356, 0.8445, 0.1309, 0.8445, 0.1824, 0.8326, 0.1687, 0.8938, 0.7597, 0.8939, 0.8158, 0.8821, 0.8218, 0.8821, 0.746, 0.8821, 0.746, 0.8821, 0.8218, 0.8565, 0.8367, 0.8565, 0.7154, 0.8565, 0.7154, 0.8565, 0.8367, 0.8323, 0.8526, 0.8323, 0.711, 0.8506, 0.7083, 0.8251, 0.858, 0.8106, 0.858, 0.8106, 0.7162, 0.8323, 0.711, 0.8323, 0.8526, 0.9919, 0.07895, 0.9919, 0.2207, 0.9702, 0.2207, 0.9702, 0.08567, 0.9702, 0.08567, 0.9702, 0.2207, 0.946, 0.2207, 0.946, 0.09361, 0.946, 0.09361, 0.946, 0.2207, 0.9204, 0.2207, 0.9204, 0.1024, 0.9204, 0.1024, 0.9204, 0.2207, 0.8943, 0.2207, 0.8943, 0.1119, 0.8686, 0.1215, 0.8686, 0.2117, 0.8445, 0.1824, 0.8445, 0.1309, 0.457, 0.1847, 0.4434, 0.1778, 0.4435, 0.1306, 0.457, 0.1148, 0.4861, 0.2016, 0.457, 0.1847, 0.457, 0.1148, 0.4861, 0.08011, 0.5135, 0.0736, 0.5135, 0.2196, 0.4861, 0.2016, 0.4861, 0.08011, 0.4938, 0.07068, 0.5354, 0.2361, 0.5135, 0.2196, 0.5135, 0.0736, 0.5381, 0.07955, 0.5591, 0.2562, 0.5381, 0.2381, 0.5381, 0.07955, 0.5591, 0.08718, 0.5937, 0.269, 0.5753, 0.2562, 0.5753, 0.08718, 0.5857, 0.09097, 0.5999, 0.09621, 0.7151, 0.1723, 0.686, 0.2056, 0.686, 0.1279, 0.7151, 0.1385, 0.6273, 0.269, 0.5999, 0.269, 0.5999, 0.09621, 0.6273, 0.1063, 0.3741, 0.5447, 0.365, 0.5356, 0.3519, 0.516, 0.3429, 0.4943, 0.3383, 0.4712, 0.3383, 0.452, 0.4179, 0.4654, 0.442, 0.4694, 0.4222, 0.5257, 0.08731, 0.6091, 0.06267, 0.5927, 0.07181, 0.5815, 0.0857, 0.6015, 0.06267, 0.5927, 0.05557, 0.5856, 0.07181, 0.5815, 0.686, 0.2056, 0.6564, 0.2428, 0.6564, 0.117, 0.686, 0.1279, 0.3683, 0.5573, 0.3549, 0.5439, 0.365, 0.5356, 0.3741, 0.5447, 0.3357, 0.4473, 0.3253, 0.4463, 0.3287, 0.4292, 0.3253, 0.4724, 0.3253, 0.4463, 0.3357, 0.4473, 0.3383, 0.452, 0.3383, 0.4712, 0.3304, 0.4981, 0.3253, 0.4724, 0.3383, 0.4712, 0.3429, 0.4943, 0.3404, 0.5222, 0.3304, 0.4981, 0.3429, 0.4943, 0.3519, 0.516, 0.8943, 0.2207, 0.9204, 0.2207, 0.9191, 0.2338, 0.8956, 0.2338, 0.8943, 0.1119, 0.8943, 0.2207, 0.8757, 0.2207, 0.8686, 0.2117, 0.8686, 0.1215])
me_glas_rigid_cell_002.materials.append(mat_glas_1)
me_glas_rigid_cell_002.update()
me_glas_rigid_cell_003 = bpy.data.meshes.new('Glas-rigid_cell.003')
me_glas_rigid_cell_003.from_pydata([(0.01796, -0.02001, -0.03875), (-0.03371, 0.006515, -0.06174), (-0.05486, -0.02336, -0.03083), (-0.04388, 0.006014, -0.03885), (-0.008249, 0.02421, -0.02589), (-0.003354, 0.0291, -0.019), (-0.0003398, 0.01457, -0.02589), (0.005415, 0.01842, -0.019), (0.005537, 0.003577, -0.02589), (0.01193, 0.006226, -0.019), (0.009156, -0.008353, -0.02589), (0.01594, -0.007002, -0.019), (0.01038, -0.02076, -0.02589), (0.0173, -0.02076, -0.019), (0.01193, -0.04774, 0.05284), (0.02525, -0.03637, 0.02576), (0.01594, -0.03452, 0.01027), (0.0231, -0.04344, 0.04852), (0.01007, -0.05123, 0.06346), (0.02152, -0.04866, 0.06566), (0.01594, -0.03452, 0.05954), (0.02525, -0.03637, 0.06262), (0.02585, -0.03022, 0.06076), (0.01648, -0.02909, 0.0579), (-0.01204, 0.04751, 0.02479), (-0.01404, 0.03787, 0.02747), (0.005415, 0.01842, 0.03912), (0.003352, 0.03581, 0.03278), (-0.003354, 0.0291, 0.03323), (0.0173, -0.02076, 0.05534), (0.02678, -0.02076, 0.05786), (0.02525, -0.005152, 0.05225), (0.02069, 0.009855, 0.04603), (0.01594, -0.007002, 0.05039), (0.01193, 0.006226, 0.04492), (0.0133, 0.02369, 0.03946), (-0.01758, 0.03976, 0.01706), (-0.05441, -0.01337, -0.02589), (-0.0566, -0.02188, -0.02589), (-0.04846, -0.02917, -0.02589), (-0.03691, 0.01526, -0.02589), (-0.01245, 0.04773, 0.01963), (-0.0182, 0.0401, 0.00893), (-0.03487, -0.0306, -0.02589), (-0.01162, -0.03181, -0.02589), (0.009872, -0.0259, -0.02589), (0.02678, -0.02076, -0.0276), (0.01679, -0.02595, -0.019), (0.0258, -0.01072, -0.0273), (-0.01404, 0.03787, -0.01029), (-0.008771, 0.04576, 0.002617), (-0.02784, 0.01165, -0.06346), (-0.02257, 0.01584, -0.06346), (-0.002277, 0.04043, -0.03384), (-0.01678, 0.03121, -0.02589), (-0.01249, 0.0366, -0.019), (-0.01931, 0.008065, -0.06346), (0.003352, 0.03581, -0.03026), (0.02227, 0.004672, -0.02458), (0.02069, 0.009855, -0.024), (0.0133, 0.02369, -0.02555), (0.02525, -0.005152, -0.0256), (0.01193, -0.04774, 0.05284), (0.01594, -0.03452, 0.01027), (0.01007, -0.05123, 0.06346), (0.02525, -0.03637, 0.02576), (0.0231, -0.04344, 0.04852), (0.02152, -0.04866, 0.06566), (0.02525, -0.03637, 0.06262), (0.02585, -0.03022, 0.06076), (0.01594, -0.03452, 0.05954), (0.01648, -0.02909, 0.0579), (0.005415, 0.01842, 0.03912), (-0.003354, 0.0291, 0.03323), (0.01193, 0.006226, 0.04492), (0.01594, -0.007002, 0.05039), (0.0173, -0.02076, 0.05534), (0.02678, -0.02076, 0.05786), (0.02525, -0.005152, 0.05225), (0.02069, 0.009855, 0.04603), (0.0133, 0.02369, 0.03946), (0.003352, 0.03581, 0.03278), (-0.01404, 0.03787, 0.02747), (-0.05441, -0.01337, -0.02589), (-0.0566, -0.02188, -0.02589), (-0.04846, -0.02917, -0.02589), (-0.03691, 0.01526, -0.02589), (-0.01758, 0.03976, 0.01706), (-0.0182, 0.0401, 0.00893), (-0.03487, -0.0306, -0.02589), (-0.01162, -0.03181, -0.02589), (0.02678, -0.02076, -0.0276), (0.01679, -0.02595, -0.019), (0.009872, -0.0259, -0.02589), (-0.01204, 0.04751, 0.02479), (-0.01245, 0.04773, 0.01963), (-0.01404, 0.03787, -0.01029), (-0.008771, 0.04576, 0.002617), (-0.01249, 0.0366, -0.019), (-0.002277, 0.04043, -0.03384), (-0.02784, 0.01165, -0.06346), (-0.02257, 0.01584, -0.06346), (-0.01678, 0.03121, -0.02589), (-0.01931, 0.008065, -0.06346), (0.003352, 0.03581, -0.03026), (0.0133, 0.02369, -0.02555), (0.02069, 0.009855, -0.024), (0.02227, 0.004672, -0.02458), (0.0258, -0.01072, -0.0273), (0.02525, -0.005152, -0.0256), (-0.03371, 0.006515, -0.06174)], [], [(97, 99, 101, 100, 3, 86, 102, 98, 96, 88, 95), (67, 64, 62, 66), (69, 71, 70, 64, 67, 68), (72, 74, 75, 76, 71, 69, 77, 78, 79, 80, 81, 94, 82, 73), (87, 82, 94, 95), (3, 2, 84, 83), (84, 2, 85), (86, 3, 83), (87, 95, 88), (2, 110, 89, 85), (90, 89, 110, 0), (108, 91, 0), (91, 65, 66, 62, 63, 92, 93, 90, 0), (110, 3, 100), (110, 2, 3), (0, 110, 103), (0, 103, 101, 99, 104, 105, 106, 107), (108, 0, 107, 109), (24, 50, 41), (13, 47, 16, 20, 23, 29), (49, 25, 36, 42), (49, 55, 5, 28, 25), (5, 7, 26, 28), (7, 9, 34, 26), (9, 11, 33, 34), (21, 15, 46, 30, 22), (11, 13, 29, 33), (16, 14, 18, 20), (17, 15, 21, 19), (1, 51, 52, 56), (57, 27, 35, 60), (60, 35, 32, 59), (59, 32, 31, 61, 58), (50, 24, 27, 57, 53), (61, 31, 30, 46, 48), (45, 12, 10, 8, 6, 4, 54, 40, 37, 38, 39, 43, 44), (4, 5, 55, 54), (7, 5, 4, 6), (9, 7, 6, 8), (11, 9, 8, 10), (13, 11, 10, 12), (47, 13, 12, 45)])
me_glas_rigid_cell_003.polygons.foreach_set('use_smooth', [0, 0, 0, 0, 0, 0, 0, 0, 0, 0, 0, 0, 0, 0, 0, 0, 0, 0, 1, 1, 1, 1, 1, 1, 1, 1, 1, 1, 1, 1, 1, 1, 1, 1, 1, 1, 1, 1, 1, 1, 1, 1])
_k = set([(1, 51), (1, 56), (14, 16), (14, 18), (15, 17), (15, 46), (16, 47), (17, 19), (18, 20), (19, 21), (20, 23), (21, 22), (22, 30), (23, 29), (24, 27), (24, 41), (25, 28), (25, 36), (26, 28), (26, 34), (27, 35), (29, 33), (30, 31), (31, 32), (32, 35), (33, 34), (36, 42), (37, 38), (37, 40), (38, 39), (39, 43), (40, 54), (41, 50), (42, 49), (43, 44), (44, 45), (45, 47), (46, 48), (48, 61), (49, 55), (50, 53), (51, 52), (52, 56), (53, 57), (54, 55), (57, 60), (58, 59), (58, 61), (59, 60), (62, 63), (62, 64), (63, 92), (64, 70), (65, 66), (65, 91), (66, 67), (67, 68), (68, 69), (69, 77), (70, 71), (71, 76), (72, 73), (72, 74), (73, 82), (74, 75), (75, 76), (77, 78), (78, 79), (79, 80), (80, 81), (81, 94), (82, 87), (83, 84), (83, 86), (84, 85), (85, 89), (86, 102), (87, 88), (88, 96), (89, 90), (90, 93), (91, 108), (92, 93), (94, 95), (95, 97), (96, 98), (97, 99), (98, 102), (99, 104), (100, 101), (100, 110), (101, 103), (103, 110), (104, 105), (105, 106), (106, 107), (107, 109), (108, 109)])
me_glas_rigid_cell_003.attributes.new('sharp_edge', 'BOOLEAN', 'EDGE').data.foreach_set('value', [ (min(e.vertices), max(e.vertices)) in _k for e in me_glas_rigid_cell_003.edges])
_uv = me_glas_rigid_cell_003.uv_layers.new(name='UVMap')
_uv.uv.foreach_set('vector', [0.729, 0.3915, 0.6293, 0.0, 0.9564, 0.0, 1.0, 0.1383, 1.0, 0.0, 1.0, 0.2056, 0.7064, 0.5228, 0.6338, 0.5339, 0.6938, 0.1519, 1.0, 0.7581, 1.0, 0.9278, 1.0, 0.7147, 1.0, 0.8638, 0.8445, 0.8445, 0.6946, 0.6946, 0.3931, 0.0, 0.4659, 0.0, 0.5534, 0.2068, 0.8638, 0.8638, 0.7147, 0.7147, 0.4922, 0.2344, 0.7491, 0.1484, 0.6497, 0.1974, 0.5641, 0.2776, 0.4956, 0.3858, 0.4659, 0.4659, 0.3931, 0.3931, 0.4267, 0.3021, 0.5045, 0.1793, 0.6016, 0.08831, 0.7143, 0.0327, 0.8383, 0.01457, 1.0, 0.04823, 0.9734, 0.1501, 0.8584, 0.1324, 0.1569, 0.0, 0.1617, 0.1617, 0.04823, 0.04823, 0.04681, 0.0, 0.0, 0.0, 1.0, 0.0, 1.0, 0.5105, 0.7323, 0.7323, 0.5105, 0.5105, 0.0, 0.0, 0.3254, 0.0, 0.7944, 0.0, 1.0, 0.0, 1.0, 0.7323, 0.1569, 0.1569, 0.07217, 0.0, 0.2419, 0.0, 0.0, 0.0, 1.0, 0.0, 1.0, 0.7777, 0.3254, 0.3254, 1.0, 0.5566, 0.7777, 0.7777, 0.0, 0.0, 1.0, 0.0, 0.1335, 0.0, 0.1495, 0.1495, 0.0, 0.0, 0.2121, 0.03223, 0.7758, 0.341, 1.0, 0.6946, 0.9811, 0.8123, 0.5617, 0.151, 0.5074, 0.2765, 0.3879, 0.2758, 0.5566, 0.5566, 0.0, 0.0, 1.0, 0.0, 1.0, 1.0, 0.1383, 0.1383, 0.0, 0.0, 1.0, 0.0, 1.0, 1.0, 1.0, 0.0, 0.6967, 0.6967, 0.1379, 0.0, 1.0, 1.0, 0.1379, 0.1379, 0.04363, 0.0, 0.3707, 0.0, 0.5023, 0.1347, 0.7489, 0.4193, 0.9494, 0.6875, 1.0, 0.7709, 1.0, 0.8665, 1.0, 1.0, 0.7709, 0.7709, 0.9272, 0.8264, 0.7425, 0.141, 0.7425, 0.1856, 0.7356, 0.1489, 0.1242, 0.8551, 0.1143, 0.8551, 0.09807, 0.7998, 0.09807, 0.7067, 0.1084, 0.7098, 0.1242, 0.7146, 0.8228, 0.2043, 0.8278, 0.1353, 0.8291, 0.1526, 0.8302, 0.168, 0.8228, 0.2043, 0.8201, 0.2207, 0.8043, 0.2207, 0.8043, 0.122, 0.8228, 0.1329, 0.2142, 0.8551, 0.1957, 0.8551, 0.1957, 0.7452, 0.2142, 0.7564, 0.1957, 0.8551, 0.174, 0.8551, 0.174, 0.7343, 0.1957, 0.7452, 0.174, 0.8551, 0.1498, 0.8551, 0.1498, 0.7239, 0.174, 0.7343, 0.436, 0.6724, 0.436, 0.742, 0.4064, 0.8429, 0.4064, 0.6814, 0.4244, 0.6759, 0.1498, 0.8551, 0.1242, 0.8551, 0.1242, 0.7146, 0.1498, 0.7239, 0.09807, 0.7998, 0.07245, 0.7193, 0.07245, 0.7005, 0.09807, 0.7067, 0.4497, 0.699, 0.436, 0.742, 0.436, 0.6724, 0.4598, 0.6666, 0.08961, 0.4784, 0.08082, 0.4776, 0.06837, 0.4749, 0.07582, 0.4608, 0.7671, 0.2478, 0.7671, 0.1286, 0.7881, 0.116, 0.7881, 0.2389, 0.3253, 0.839, 0.3253, 0.7161, 0.3499, 0.7037, 0.3499, 0.8361, 0.3499, 0.8361, 0.3499, 0.7037, 0.3773, 0.692, 0.3773, 0.8391, 0.3594, 0.8372, 0.7425, 0.1856, 0.7425, 0.141, 0.7671, 0.1286, 0.7671, 0.2478, 0.7557, 0.2545, 0.3773, 0.8391, 0.3773, 0.692, 0.4064, 0.6814, 0.4051, 0.8476, 0.3877, 0.8423, 0.5411, 0.5454, 0.5342, 0.5523, 0.5146, 0.5654, 0.4928, 0.5744, 0.4697, 0.579, 0.4461, 0.579, 0.4257, 0.5749, 0.4249, 0.5264, 0.4457, 0.4665, 0.4555, 0.4531, 0.4759, 0.4562, 0.4943, 0.4744, 0.5239, 0.5069, 0.4461, 0.579, 0.4449, 0.592, 0.423, 0.5877, 0.4257, 0.5749, 0.471, 0.592, 0.4449, 0.592, 0.4461, 0.579, 0.4697, 0.579, 0.4966, 0.5869, 0.471, 0.592, 0.4697, 0.579, 0.4928, 0.5744, 0.5208, 0.5769, 0.4966, 0.5869, 0.4928, 0.5744, 0.5146, 0.5654, 0.5425, 0.5624, 0.5208, 0.5769, 0.5146, 0.5654, 0.5342, 0.5523, 0.1143, 0.8551, 0.1242, 0.8551, 0.1229, 0.8681, 0.1132, 0.8681])
me_glas_rigid_cell_003.materials.append(mat_glas_1)
me_glas_rigid_cell_003.update()
me_glas_rigid_cell_004 = bpy.data.meshes.new('Glas-rigid_cell.004')
me_glas_rigid_cell_004.from_pydata([(0.03269, 0.01887, 0.01337), (-0.03946, 0.01488, 0.02059), (0.01838, 0.03052, -0.009752), (0.01949, 0.01922, -0.009752), (0.01838, 0.007921, -0.009752), (0.01508, -0.002943, -0.009752), (0.009731, -0.01296, -0.009752), (0.002529, -0.02173, -0.009752), (-0.006247, -0.02893, -0.009752), (-0.01626, -0.03429, -0.009752), (-0.02744, -0.02884, -0.009752), (-0.04771, 0.002605, -0.009752), (0.03828, 0.01886, 0.00898), (0.03092, 0.005427, 0.002973), (-0.01526, -0.04153, -0.002528), (-0.01924, -0.01016, 0.02781), (-0.003319, -0.03332, -0.004508), (-0.001126, 0.005763, 0.02781), (0.02308, -0.006254, -0.001141), (0.01484, -0.01637, -0.003641), (0.006097, -0.0253, -0.004731), (-0.02263, -0.03622, -0.009752), (-0.03049, 0.007123, 0.02781), (-0.02002, 0.006947, 0.02781), (-0.01866, 0.04647, -0.009752), (-0.001776, 0.04488, -0.009752), (0.02396, 0.03163, -0.004094), (0.01619, 0.03772, -0.009752), (-0.02744, -0.02884, -0.009752), (-0.04771, 0.002605, -0.009752), (0.03828, 0.01886, 0.00898), (0.03092, 0.005427, 0.002973), (0.02308, -0.006254, -0.001141), (0.01484, -0.01637, -0.003641), (-0.01924, -0.01016, 0.02781), (-0.001126, 0.005763, 0.02781), (-0.003319, -0.03332, -0.004508), (0.006097, -0.0253, -0.004731), (-0.02263, -0.03622, -0.009752), (-0.01526, -0.04153, -0.002528), (-0.03049, 0.007123, 0.02781), (-0.02002, 0.006947, 0.02781), (0.02396, 0.03163, -0.004094), (0.01619, 0.03772, -0.009752), (-0.001776, 0.04488, -0.009752), (-0.01866, 0.04647, -0.009752)], [], [(28, 1, 29), (1, 45, 29), (0, 32, 31, 30), (32, 0, 35, 34, 39, 36, 37, 33), (38, 39, 34, 40, 1, 28), (45, 1, 40, 41), (45, 0, 44), (45, 41, 35, 0), (42, 0, 30), (43, 44, 0, 42), (27, 2, 3, 4, 5, 6, 7, 8, 9, 21, 10, 11, 24, 25), (23, 22, 15, 17), (26, 2, 27), (12, 3, 2, 26), (12, 13, 4, 3), (5, 4, 13, 18), (6, 5, 18, 19), (7, 6, 19, 20), (8, 7, 20, 16), (9, 8, 16, 14), (9, 14, 21)])
me_glas_rigid_cell_004.polygons.foreach_set('use_smooth', [0, 0, 0, 0, 0, 0, 0, 0, 0, 0, 1, 1, 1, 1, 1, 1, 1, 1, 1, 1, 1])
_k = set([(10, 11), (10, 21), (11, 24), (12, 13), (12, 26), (13, 18), (14, 16), (14, 21), (15, 17), (15, 22), (16, 20), (17, 23), (18, 19), (19, 20), (22, 23), (24, 25), (25, 27), (26, 27), (28, 29), (28, 38), (29, 45), (30, 31), (30, 42), (31, 32), (32, 33), (33, 37), (34, 35), (34, 40), (35, 41), (36, 37), (36, 39), (38, 39), (40, 41), (42, 43), (43, 44), (44, 45)])
me_glas_rigid_cell_004.attributes.new('sharp_edge', 'BOOLEAN', 'EDGE').data.foreach_set('value', [ (min(e.vertices), max(e.vertices)) in _k for e in me_glas_rigid_cell_004.edges])
_uv = me_glas_rigid_cell_004.uv_layers.new(name='UVMap')
_uv.uv.foreach_set('vector', [0.6202, 0.0, 1.0, 0.0, 1.0, 0.3762, 0.0, 0.0, 0.9834, 0.0, 0.3762, 0.3762, 1.0, 0.0, 1.0, 0.1842, 0.9523, 0.1128, 0.9048, 0.0, 0.1842, 0.1842, 0.0, 0.0, 0.6379, 0.0, 1.0, 0.08602, 0.9688, 0.4014, 0.7665, 0.3697, 0.5789, 0.3275, 0.4014, 0.2739, 0.8098, 0.4166, 0.4044, 0.4044, 0.08602, 0.08602, 0.5315, 0.0, 1.0, 0.0, 1.0, 0.3798, 1.0, 0.0166, 1.0, 1.0, 0.5315, 0.5315, 0.1772, 0.0, 0.9783, 0.9783, 0.0, 0.0, 0.7995, 0.0, 0.9889, 0.9889, 0.1772, 0.1772, 0.3621, 0.0, 1.0, 0.0, 0.7918, 0.0, 1.0, 0.0, 0.9928, 0.09258, 0.7717, 0.5461, 1.0, 0.2005, 1.0, 1.0, 0.7803, 0.7288, 0.06607, 0.4182, 0.07397, 0.4063, 0.08915, 0.3912, 0.107, 0.3792, 0.1268, 0.371, 0.1479, 0.3668, 0.1693, 0.3668, 0.1904, 0.371, 0.2102, 0.3792, 0.2207, 0.3862, 0.2156, 0.4021, 0.194, 0.4694, 0.09382, 0.4778, 0.07716, 0.453, 0.4979, 0.4716, 0.4851, 0.4565, 0.5238, 0.4522, 0.5223, 0.4977, 0.06567, 0.3995, 0.07397, 0.4063, 0.06607, 0.4182, 0.06706, 0.3642, 0.08915, 0.3912, 0.07397, 0.4063, 0.06589, 0.3931, 0.4077, 0.8753, 0.4343, 0.8866, 0.4319, 0.9107, 0.4105, 0.9107, 0.1268, 0.371, 0.107, 0.3792, 0.0956, 0.3579, 0.1221, 0.3554, 0.1479, 0.3668, 0.1268, 0.371, 0.1221, 0.3554, 0.1467, 0.3553, 0.1693, 0.3668, 0.1479, 0.3668, 0.1467, 0.3553, 0.1703, 0.3573, 0.1904, 0.371, 0.1693, 0.3668, 0.1703, 0.3573, 0.1933, 0.3615, 0.2102, 0.3792, 0.1904, 0.371, 0.1933, 0.3615, 0.2163, 0.3678, 0.2102, 0.3792, 0.2196, 0.3691, 0.2207, 0.3862])
me_glas_rigid_cell_004.materials.append(mat_glas_1)
me_glas_rigid_cell_004.update()
me_glas_rigid_cell_005 = bpy.data.meshes.new('Glas-rigid_cell.005')
me_glas_rigid_cell_005.from_pydata([(0.02195, 0.04009, -0.02535), (0.04075, -0.03425, -0.03489), (0.03644, -0.01259, -0.05687), (0.02514, -0.03578, -0.03489), (0.02514, -0.0137, -0.05687), (0.009532, -0.03425, -0.03489), (0.01384, -0.01259, -0.05687), (-0.005475, -0.02969, -0.03489), (0.002977, -0.009289, -0.05687), (-0.01931, -0.0223, -0.03489), (-0.007036, -0.003937, -0.05687), (-0.03143, -0.01235, -0.03489), (-0.01581, 0.003265, -0.05687), (-0.04138, -0.0002286, -0.03489), (-0.02301, 0.01204, -0.05687), (-0.04877, 0.0136, -0.03489), (-0.02837, 0.02205, -0.05687), (-0.05332, 0.02861, -0.03489), (0.05212, -0.02093, -0.01242), (0.03755, -0.01816, -0.0193), (0.0389, -0.02494, -0.01242), (0.02514, -0.01938, -0.0193), (0.02514, -0.0263, -0.01242), (0.01273, -0.01816, -0.0193), (0.01138, -0.02494, -0.01242), (0.0008032, -0.01454, -0.0193), (-0.001845, -0.02093, -0.01242), (-0.01019, -0.00866, -0.0193), (-0.01404, -0.01441, -0.01242), (-0.01983, -0.0007508, -0.0193), (-0.02472, -0.005645, -0.01242), (-0.02774, 0.008886, -0.0193), (-0.03349, 0.005041, -0.01242), (-0.03361, 0.01988, -0.0193), (-0.04001, 0.01723, -0.01242), (-0.03723, 0.03181, -0.0193), (-0.04402, 0.03046, -0.01242), (-0.05486, 0.04422, -0.005023), (-0.05435, 0.04941, 0.00824), (-0.04588, 0.03009, -0.04245), (-0.04514, 0.04182, -0.01242), (-0.04538, 0.04422, -0.006224), (-0.03799, 0.03949, -0.0193), (0.008214, 0.04177, -0.0193), (-0.04498, 0.04826, 0.004114), (0.01363, 0.027, -0.05687), (0.03756, 0.02066, -0.0193), (0.02928, 0.03363, -0.0193), (0.04701, -0.01828, -0.04836), (0.04335, 0.01159, -0.0193), (0.05403, -0.03022, -0.03489), (0.05575, -0.02969, -0.0263), (0.06462, -0.02495, 0.02098), (0.05176, -0.01331, -0.0193), (0.06055, -0.01643, 0.01562), (-0.02477, -0.01782, 0.0425), (-0.01931, -0.0223, 0.04327), (-0.01404, -0.01441, 0.04397), (-0.001845, -0.02093, 0.04569), (-0.005475, -0.02969, 0.04522), (0.01138, -0.02494, 0.04753), (0.009532, -0.03425, 0.04732), (0.02514, -0.0263, 0.04944), (0.02514, -0.03578, 0.04948), (0.0389, -0.02494, 0.05134), (0.04075, -0.03425, 0.05164), (0.06391, -0.02534, 0.0548), (0.05575, -0.02969, 0.05369), (0.05212, -0.02093, 0.05315), (0.05974, -0.01686, 0.05419), (-0.05332, 0.02861, 0.03811), (-0.05486, 0.04422, 0.03777), (-0.04538, 0.04422, 0.03911), (-0.04877, 0.0136, 0.03887), (-0.04402, 0.03046, 0.03941), (-0.03349, 0.005041, 0.04109), (-0.04138, -0.0002286, 0.04002), (-0.04001, 0.01723, 0.04008), (-0.02472, -0.005645, 0.04241), (-0.03143, -0.01235, 0.04152), (-0.05421, 0.05083, 0.03759), (-0.04481, 0.04995, 0.03888), (-0.0448, 0.05011, 0.009087), (0.02038, 0.04227, -0.0193), (0.06959, -0.0223, 0.04759), (0.06432, -0.01441, 0.0358), (0.06959, -0.0223, 0.05554), (0.06432, -0.01441, 0.05478), (-0.05486, 0.04422, -0.005023), (-0.05435, 0.04941, 0.00824), (-0.04538, 0.04422, -0.006224), (-0.04498, 0.04826, 0.004114), (-0.04514, 0.04182, -0.01242), (-0.03799, 0.03949, -0.0193), (0.008214, 0.04177, -0.0193), (0.03756, 0.02066, -0.0193), (0.02928, 0.03363, -0.0193), (-0.04588, 0.03009, -0.04245), (-0.02837, 0.02205, -0.05687), (0.04335, 0.01159, -0.0193), (0.05575, -0.02969, -0.0263), (0.06462, -0.02495, 0.02098), (0.05403, -0.03022, -0.03489), (0.04701, -0.01828, -0.04836), (0.05176, -0.01331, -0.0193), (0.04075, -0.03425, 0.05164), (0.05575, -0.02969, 0.05369), (0.06391, -0.02534, 0.0548), (0.05212, -0.02093, 0.05315), (0.05974, -0.01686, 0.05419), (0.0389, -0.02494, 0.05134), (0.02514, -0.0263, 0.04944), (0.01138, -0.02494, 0.04753), (-0.001845, -0.02093, 0.04569), (-0.01404, -0.01441, 0.04397), (-0.02477, -0.01782, 0.0425), (-0.01931, -0.0223, 0.04327), (-0.005475, -0.02969, 0.04522), (0.009532, -0.03425, 0.04732), (0.02514, -0.03578, 0.04948), (-0.03143, -0.01235, 0.04152), (-0.03349, 0.005041, 0.04109), (-0.02472, -0.005645, 0.04241), (-0.04001, 0.01723, 0.04008), (-0.04402, 0.03046, 0.03941), (-0.04538, 0.04422, 0.03911), (-0.05332, 0.02861, 0.03811), (-0.05486, 0.04422, 0.03777), (-0.04877, 0.0136, 0.03887), (-0.04138, -0.0002286, 0.04002), (0.02038, 0.04227, -0.0193), (-0.0448, 0.05011, 0.009087), (0.06959, -0.0223, 0.04759), (0.06055, -0.01643, 0.01562), (0.06432, -0.01441, 0.0358), (0.06432, -0.01441, 0.05478), (0.06959, -0.0223, 0.05554), (-0.05332, 0.02861, -0.03489), (0.01363, 0.027, -0.05687), (0.03644, -0.01259, -0.05687), (0.05212, -0.02093, -0.01242), (-0.05421, 0.05083, 0.03759), (-0.04481, 0.04995, 0.03888)], [], [(97, 17, 88, 89, 91, 90, 92, 93, 94, 0, 98), (98, 0, 138), (101, 100, 102, 103, 49, 104, 18, 133), (106, 107, 109, 108, 110, 111, 112, 113, 114, 115, 116, 117, 118, 119, 105), (115, 114, 122, 121, 123, 124, 125, 127, 126, 128, 129, 120), (141, 127, 125, 142), (141, 142, 131, 89), (0, 94, 130), (89, 131, 91), (47, 0, 130), (136, 132, 101, 133, 134, 135), (109, 107, 136, 135), (140, 68, 69, 87, 85, 54), (140, 20, 64, 68), (20, 22, 62, 64), (22, 24, 60, 62), (24, 26, 58, 60), (26, 28, 57, 58), (28, 30, 78, 57), (78, 30, 32, 75), (75, 32, 34, 77), (77, 34, 36, 74), (74, 36, 40, 41, 72), (81, 72, 41, 44, 82), (137, 15, 73, 70), (137, 70, 71, 37), (38, 37, 71, 80), (84, 86, 66, 67, 51, 52), (65, 1, 50, 51, 67), (63, 3, 1, 65), (139, 4, 6, 8, 10, 12, 14, 16, 45), (61, 5, 3, 63), (59, 7, 5, 61), (56, 9, 7, 59), (79, 11, 9, 56, 55), (13, 11, 79, 76), (15, 13, 76, 73), (35, 33, 31, 29, 27, 25, 23, 21, 19, 53, 99, 95, 96, 83, 43, 42), (50, 1, 139, 48), (1, 3, 4, 139), (3, 5, 6, 4), (5, 7, 8, 6), (7, 9, 10, 8), (9, 11, 12, 10), (11, 13, 14, 12), (13, 15, 16, 14), (16, 15, 137, 39), (20, 140, 53, 19), (22, 20, 19, 21), (24, 22, 21, 23), (26, 24, 23, 25), (28, 26, 25, 27), (30, 28, 27, 29), (32, 30, 29, 31), (34, 32, 31, 33), (36, 34, 33, 35), (36, 35, 42, 40), (46, 49, 103, 2, 138, 0, 47)])
me_glas_rigid_cell_005.polygons.foreach_set('use_smooth', [0, 0, 0, 0, 0, 0, 0, 0, 0, 0, 0, 0, 1, 1, 1, 1, 1, 1, 1, 1, 1, 1, 1, 1, 1, 1, 1, 1, 1, 1, 1, 1, 1, 1, 1, 1, 1, 1, 1, 1, 1, 1, 1, 1, 1, 1, 1, 1, 1, 1, 1, 1, 1, 1, 1, 1, 1, 0])
_k = set([(2, 103), (2, 138), (16, 39), (16, 45), (17, 88), (17, 97), (18, 104), (18, 133), (37, 38), (37, 137), (38, 80), (39, 137), (40, 41), (40, 42), (41, 44), (42, 43), (43, 83), (44, 82), (45, 139), (46, 47), (46, 49), (47, 130), (48, 50), (48, 139), (49, 104), (50, 51), (51, 52), (52, 84), (53, 99), (53, 140), (54, 85), (54, 140), (55, 56), (55, 79), (56, 59), (57, 58), (57, 78), (58, 60), (59, 61), (60, 62), (61, 63), (62, 64), (63, 65), (64, 68), (65, 67), (66, 67), (66, 86), (68, 69), (69, 87), (70, 71), (70, 73), (71, 80), (72, 74), (72, 81), (73, 76), (74, 77), (75, 77), (75, 78), (76, 79), (81, 82), (83, 96), (84, 86), (85, 87), (88, 89), (89, 141), (90, 91), (90, 92), (91, 131), (92, 93), (93, 94), (94, 130), (95, 96), (95, 99), (97, 98), (98, 138), (100, 101), (100, 102), (101, 132), (102, 103), (105, 106), (105, 119), (106, 107), (107, 136), (108, 109), (108, 110), (109, 135), (110, 111), (111, 112), (112, 113), (113, 114), (114, 122), (115, 116), (115, 120), (116, 117), (117, 118), (118, 119), (120, 129), (121, 122), (121, 123), (123, 124), (124, 125), (125, 142), (126, 127), (126, 128), (127, 141), (128, 129), (131, 142), (132, 136), (133, 134), (134, 135)])
me_glas_rigid_cell_005.attributes.new('sharp_edge', 'BOOLEAN', 'EDGE').data.foreach_set('value', [ (min(e.vertices), max(e.vertices)) in _k for e in me_glas_rigid_cell_005.edges])
_uv = me_glas_rigid_cell_005.uv_layers.new(name='UVMap')
_uv.uv.foreach_set('vector', [0.8072, 0.3407, 0.7157, 0.3109, 0.4934, 0.09786, 0.3995, 0.0, 0.4733, 0.0, 0.5465, 0.07628, 0.5926, 0.1204, 0.676, 0.1476, 0.8919, 0.0, 1.0, 0.0, 0.9892, 0.3926, 0.3852, 0.3852, 0.0, 0.0, 0.3857, 0.0, 0.438, 0.0, 0.5028, 0.3112, 0.5114, 0.3665, 0.4034, 0.4034, 0.1072, 0.1072, 0.3441, 0.2042, 0.3976, 0.1846, 0.3591, 0.0, 0.523, 0.05185, 0.5077, 0.0, 0.5789, 0.0, 0.5933, 0.04841, 0.6363, 0.125, 0.6977, 0.1976, 0.7752, 0.2635, 0.8658, 0.3202, 1.0, 0.3757, 1.0, 0.4279, 0.9459, 0.4115, 0.8322, 0.3602, 0.7295, 0.2959, 0.6416, 0.2211, 0.5719, 0.1387, 0.4279, 0.4279, 0.3757, 0.3757, 0.4274, 0.3419, 0.4898, 0.2763, 0.5361, 0.1975, 0.5645, 0.1087, 0.5726, 0.0, 0.6416, 0.02373, 0.6309, 0.1322, 0.5986, 0.2331, 0.5461, 0.3224, 0.4753, 0.3968, 1.0, 0.5726, 0.6392, 0.6392, 0.5726, 0.5726, 1.0, 0.4937, 0.6047, 0.6047, 0.5317, 0.5317, 1.0, 0.5136, 1.0, 0.5894, 1.0, 0.0, 1.0, 0.1081, 0.4844, 0.0, 0.5894, 0.5894, 0.5136, 0.5136, 1.0, 0.5267, 1.0, 0.6349, 1.0, 1.0, 0.4844, 0.4844, 0.3206, 0.0, 0.4825, 0.1317, 1.0, 0.562, 1.0, 0.6409, 0.6075, 0.3145, 0.2208, 0.0, 1.0, 0.4211, 1.0, 0.4923, 0.3206, 0.3206, 0.5699, 0.314, 0.7726, 0.858, 0.7726, 0.7341, 0.7862, 0.7321, 0.7944, 0.731, 0.7944, 0.7669, 0.7877, 0.805, 0.7726, 0.858, 0.7485, 0.858, 0.7485, 0.7375, 0.7726, 0.7341, 0.7485, 0.858, 0.7229, 0.858, 0.7229, 0.7411, 0.7485, 0.7375, 0.7229, 0.858, 0.6968, 0.858, 0.6968, 0.7447, 0.7229, 0.7411, 0.6968, 0.858, 0.6711, 0.858, 0.6711, 0.7482, 0.6968, 0.7447, 0.6711, 0.858, 0.647, 0.858, 0.647, 0.7514, 0.6711, 0.7482, 0.647, 0.858, 0.6253, 0.858, 0.6253, 0.7544, 0.647, 0.7514, 0.6253, 0.7544, 0.6253, 0.858, 0.6068, 0.858, 0.6068, 0.7569, 0.9797, 0.7569, 0.9797, 0.858, 0.958, 0.858, 0.958, 0.7588, 0.958, 0.7588, 0.958, 0.858, 0.9338, 0.858, 0.9338, 0.7601, 0.9338, 0.7601, 0.9338, 0.858, 0.9127, 0.858, 0.9082, 0.8463, 0.9082, 0.7606, 0.8973, 0.7611, 0.9082, 0.7606, 0.9082, 0.8463, 0.9005, 0.8268, 0.897, 0.8174, 0.3983, 0.269, 0.3709, 0.269, 0.3709, 0.1296, 0.3983, 0.131, 0.3983, 0.269, 0.3983, 0.131, 0.4274, 0.1316, 0.4274, 0.2125, 0.4372, 0.1875, 0.4274, 0.2125, 0.4336, 0.1316, 0.4401, 0.1353, 0.6314, 0.4317, 0.6314, 0.4167, 0.6427, 0.4181, 0.6588, 0.4202, 0.6588, 0.5714, 0.6413, 0.482, 0.6879, 0.4241, 0.6879, 0.5876, 0.6622, 0.5876, 0.6588, 0.5714, 0.6588, 0.4202, 0.7175, 0.4281, 0.7175, 0.5876, 0.6879, 0.5876, 0.6879, 0.4241, 0.228, 0.3912, 0.2432, 0.4063, 0.2551, 0.4242, 0.2633, 0.444, 0.2675, 0.465, 0.2675, 0.4865, 0.2633, 0.5075, 0.2486, 0.5294, 0.1975, 0.4719, 0.7466, 0.4322, 0.7466, 0.5876, 0.7175, 0.5876, 0.7175, 0.4281, 0.774, 0.4362, 0.774, 0.5876, 0.7466, 0.5876, 0.7466, 0.4322, 0.7986, 0.4399, 0.7986, 0.5876, 0.774, 0.5876, 0.774, 0.4362, 0.8196, 0.4432, 0.8196, 0.5876, 0.7986, 0.5876, 0.7986, 0.4399, 0.8081, 0.4413, 0.3462, 0.269, 0.3253, 0.269, 0.3253, 0.1246, 0.3462, 0.1274, 0.3709, 0.269, 0.3462, 0.269, 0.3462, 0.1274, 0.3709, 0.1296, 0.4013, 0.3534, 0.423, 0.3444, 0.4461, 0.3398, 0.4697, 0.3398, 0.4928, 0.3444, 0.5146, 0.3534, 0.5342, 0.3665, 0.5508, 0.3831, 0.5639, 0.4027, 0.5739, 0.4293, 0.5274, 0.4469, 0.5072, 0.4493, 0.4784, 0.4527, 0.4551, 0.4501, 0.4412, 0.4317, 0.3891, 0.3615, 0.2327, 0.3443, 0.2545, 0.3589, 0.2247, 0.3889, 0.2237, 0.3689, 0.6879, 0.5876, 0.7175, 0.5876, 0.7134, 0.6292, 0.692, 0.6292, 0.2755, 0.3798, 0.2919, 0.4045, 0.2551, 0.4242, 0.2432, 0.4063, 0.2919, 0.4045, 0.3033, 0.4319, 0.2633, 0.444, 0.2551, 0.4242, 0.3033, 0.4319, 0.3091, 0.4609, 0.2675, 0.465, 0.2633, 0.444, 0.3091, 0.4609, 0.3091, 0.4906, 0.2675, 0.4865, 0.2675, 0.465, 0.3091, 0.4906, 0.3033, 0.5197, 0.2633, 0.5075, 0.2675, 0.4865, 0.3033, 0.5197, 0.2919, 0.547, 0.2551, 0.5274, 0.2633, 0.5075, 0.2551, 0.5274, 0.2919, 0.547, 0.2755, 0.5717, 0.2644, 0.5626, 0.5755, 0.3966, 0.5855, 0.4207, 0.5729, 0.4245, 0.5639, 0.4027, 0.561, 0.3748, 0.5755, 0.3966, 0.5639, 0.4027, 0.5508, 0.3831, 0.6968, 0.858, 0.7229, 0.858, 0.7216, 0.871, 0.698, 0.871, 0.5208, 0.3418, 0.5425, 0.3564, 0.5342, 0.3665, 0.5146, 0.3534, 0.4966, 0.3318, 0.5208, 0.3418, 0.5146, 0.3534, 0.4928, 0.3444, 0.471, 0.3267, 0.4966, 0.3318, 0.4928, 0.3444, 0.4697, 0.3398, 0.4449, 0.3267, 0.471, 0.3267, 0.4697, 0.3398, 0.4461, 0.3398, 0.4192, 0.3318, 0.4449, 0.3267, 0.4461, 0.3398, 0.423, 0.3444, 0.3951, 0.3418, 0.4192, 0.3318, 0.423, 0.3444, 0.4013, 0.3534, 0.3951, 0.3418, 0.4013, 0.3534, 0.3891, 0.3615, 0.3772, 0.3538, 0.107, 0.107, 0.1072, 0.0, 0.4034, 0.0, 0.4898, 0.1776, 0.3857, 0.3857, 0.0, 0.0, 0.3651, 0.0])
me_glas_rigid_cell_005.materials.append(mat_glas_1)
me_glas_rigid_cell_005.update()
me_glas_rigid_cell_006 = bpy.data.meshes.new('Glas-rigid_cell.006')
me_glas_rigid_cell_006.from_pydata([(0.01122, -0.03007, 0.004506), (-0.005368, 0.02587, 0.002265), (-0.02098, 0.01025, -0.01971), (0.004581, 0.01374, 0.002265), (-0.01378, 0.001473, -0.01971), (0.01197, -8.801e-05, 0.002265), (-0.00843, -0.00854, -0.01971), (0.01653, -0.0151, 0.002265), (0.01479, -0.009357, 0.01636), (0.01653, -0.0151, 0.01573), (0.018, -0.03004, 0.01113), (-0.029, 0.007851, -0.01971), (-0.02459, -0.002898, -0.01971), (-0.005368, 0.02587, 0.01076), (-0.01067, 0.03022, 0.007301), (0.01197, -8.801e-05, 0.01733), (0.004581, 0.01374, 0.01564), (0.002431, -0.0179, -0.01204), (0.01626, -0.03006, 0.0005296), (-0.01067, 0.03022, 0.002265), (0.01479, -0.009357, 0.01636), (0.01653, -0.0151, 0.01573), (0.018, -0.03004, 0.01113), (-0.005368, 0.02587, 0.01076), (0.004581, 0.01374, 0.01564), (-0.01067, 0.03022, 0.007301), (-0.029, 0.007851, -0.01971), (-0.02459, -0.002898, -0.01971), (0.01197, -8.801e-05, 0.01733), (0.002431, -0.0179, -0.01204), (0.01626, -0.03006, 0.0005296), (-0.01067, 0.03022, 0.002265), (-0.00843, -0.00854, -0.01971), (-0.02098, 0.01025, -0.01971)], [], [(20, 0, 22, 21), (23, 25, 26, 27, 0, 20, 28, 24), (30, 0, 27, 6, 29), (22, 0, 30), (26, 25, 31, 2), (33, 4, 32, 12, 11), (16, 3, 1, 13), (15, 5, 3, 16), (9, 7, 5, 15, 8), (1, 19, 14, 13), (7, 9, 10, 18), (1, 33, 19), (1, 3, 4, 33), (3, 5, 32, 4), (32, 5, 7, 17), (17, 7, 18)])
me_glas_rigid_cell_006.polygons.foreach_set('use_smooth', [0, 0, 0, 0, 0, 1, 1, 1, 1, 1, 1, 1, 1, 1, 1, 1])
_k = set([(2, 26), (2, 31), (6, 27), (6, 29), (8, 9), (8, 15), (9, 10), (10, 18), (11, 12), (11, 33), (12, 32), (13, 14), (13, 16), (14, 19), (15, 16), (17, 18), (17, 32), (19, 33), (20, 21), (20, 28), (21, 22), (22, 30), (23, 24), (23, 25), (24, 28), (25, 31), (26, 27), (29, 30)])
me_glas_rigid_cell_006.attributes.new('sharp_edge', 'BOOLEAN', 'EDGE').data.foreach_set('value', [ (min(e.vertices), max(e.vertices)) in _k for e in me_glas_rigid_cell_006.edges])
_uv = me_glas_rigid_cell_006.uv_layers.new(name='UVMap')
_uv.uv.foreach_set('vector', [1.0, 0.8119, 1.0, 1.0, 0.8802, 0.8802, 0.9517, 0.8159, 0.6519, 0.1244, 0.6492, 0.0, 0.9406, 0.0, 1.0, 0.1854, 1.0, 1.0, 0.8119, 0.8119, 0.7546, 0.666, 0.6886, 0.4033, 1.0, 0.9113, 1.0, 1.0, 0.1854, 0.1854, 0.3874, 0.2535, 0.6356, 0.5083, 1.0, 0.8802, 1.0, 1.0, 0.9116, 0.8805, 1.0, 0.05945, 1.0, 0.3508, 0.9686, 0.3115, 0.9596, 0.07877, 0.04965, 0.465, 0.05384, 0.444, 0.06324, 0.4224, 0.07318, 0.4545, 0.06276, 0.4739, 0.7881, 0.2437, 0.7881, 0.269, 0.7671, 0.269, 0.7671, 0.2529, 0.3499, 0.8406, 0.3499, 0.8691, 0.3253, 0.8691, 0.3253, 0.8438, 0.3773, 0.8437, 0.3773, 0.8691, 0.3499, 0.8691, 0.3499, 0.8406, 0.3668, 0.8425, 0.7671, 0.269, 0.7563, 0.269, 0.7563, 0.2595, 0.7671, 0.2529, 0.3773, 0.8691, 0.3773, 0.8437, 0.4052, 0.8524, 0.4052, 0.8691, 0.008111, 0.4609, 0.04965, 0.4739, 0.008111, 0.4739, 0.008111, 0.4609, 0.01389, 0.4319, 0.05384, 0.444, 0.04965, 0.465, 0.01389, 0.4319, 0.02524, 0.4045, 0.06205, 0.4242, 0.05384, 0.444, 0.06205, 0.4242, 0.02524, 0.4045, 0.04171, 0.3798, 0.0627, 0.3971, 0.0627, 0.3971, 0.04171, 0.3798, 0.06389, 0.3623])
me_glas_rigid_cell_006.materials.append(mat_glas_1)
me_glas_rigid_cell_006.update()
me_glas_rigid_cell_007 = bpy.data.meshes.new('Glas-rigid_cell.007')
me_glas_rigid_cell_007.from_pydata([(-0.01879, 0.03331, 0.02301), (-0.005028, 0.03196, 0.02301), (0.0082, 0.02794, 0.02301), (0.02039, 0.02143, 0.02301), (0.03108, 0.01266, 0.02301), (0.03985, 0.001971, 0.02301), (0.04636, -0.01022, 0.02301), (0.05038, -0.02345, 0.02301), (0.05173, -0.03721, 0.02301), (0.05038, -0.05096, 0.02301), (0.04636, -0.06419, 0.02301), (-0.07996, 0.00367, 0.02605), (-0.06865, 0.01266, 0.02301), (-0.05796, 0.02143, 0.02301), (-0.04577, 0.02794, 0.02301), (-0.03254, 0.03196, 0.02301), (-0.003178, 0.04126, 0.02365), (-0.01879, 0.04279, 0.02365), (0.01183, 0.03671, 0.02365), (0.02566, 0.02931, 0.02365), (0.03778, 0.01936, 0.02365), (0.04773, 0.00724, 0.02365), (0.05289, -0.007515, 0.02605), (0.05731, -0.02207, 0.02605), (0.06121, -0.03721, 0.02365), (0.05968, -0.05281, 0.02365), (0.05289, -0.0669, 0.02605), (-0.0853, 0.00724, 0.02365), (-0.07535, 0.01936, 0.02365), (-0.06189, 0.0273, 0.02605), (-0.04848, 0.03447, 0.02605), (-0.03439, 0.04126, 0.02365), (0.04586, -0.009288, -0.0241), (0.05173, -0.03721, -0.01305), (0.05038, -0.02345, -0.01808), (0.06121, -0.03721, -0.01049), (0.05968, -0.0216, -0.01621), (0.05513, -0.00659, -0.02252), (0.05017, 0.002678, -0.027), (0.02537, 0.01734, -0.03858), (0.03108, 0.01266, -0.03548), (0.03778, 0.01936, -0.03594), (0.0314, 0.0246, -0.03942), (0.04773, 0.00724, -0.02919), (0.03985, 0.001971, -0.02952), (0.02124, 0.03168, -0.04417), (0.01641, 0.02355, -0.04276), (0.02566, 0.02931, -0.04233), (0.0082, 0.02794, -0.03983), (-0.003269, 0.03142, -0.03581), (-0.001108, 0.04063, -0.03627), (0.01183, 0.03671, -0.04081), (-0.06859, 0.01271, -0.01279), (-0.06323, 0.02931, -0.01416), (-0.0494, 0.03671, -0.01891), (-0.04577, 0.02794, -0.02053), (-0.05796, 0.02143, -0.01634), (-0.03439, 0.04126, -0.02419), (-0.03254, 0.03196, -0.02519), (-0.01879, 0.03331, -0.03012), (-0.01879, 0.04279, -0.02979), (-0.0853, 0.00724, -0.006885), (-0.07535, 0.01936, -0.01011), (-0.07742, 0.001971, -0.009929), (0.04968, -0.07802, 0.004465), (0.04374, -0.0691, -0.003794), (0.04133, -0.07362, -0.001457), (0.05554, -0.06647, -0.001614), (0.04636, -0.06419, -0.004908), (0.05038, -0.05096, -0.008729), (0.05968, -0.05281, -0.005558), (-0.09008, -0.001693, 0.00986), (-0.0818, -0.00623, 0.00887), (-0.08186, -0.006333, -0.003212), (-0.09014, -0.001813, -0.005351), (-0.08187, -0.006368, -0.0085), (-0.08784, -0.002606, 0.02605), (-0.08169, -0.006022, 0.02301), (0.04427, -0.07456, 0.02605), (0.04987, -0.07766, 0.02365), (0.05173, -0.03721, -0.01305), (0.05038, -0.02345, -0.01808), (0.05968, -0.0216, -0.01621), (0.05513, -0.00659, -0.02252), (0.06121, -0.03721, -0.01049), (0.03778, 0.01936, -0.03594), (0.04773, 0.00724, -0.02919), (0.05017, 0.002678, -0.027), (0.03108, 0.01266, -0.03548), (0.03985, 0.001971, -0.02952), (0.02537, 0.01734, -0.03858), (0.0314, 0.0246, -0.03942), (0.02566, 0.02931, -0.04233), (0.02124, 0.03168, -0.04417), (-0.001108, 0.04063, -0.03627), (0.01183, 0.03671, -0.04081), (0.01641, 0.02355, -0.04276), (0.0082, 0.02794, -0.03983), (-0.003269, 0.03142, -0.03581), (-0.03254, 0.03196, -0.02519), (-0.01879, 0.03331, -0.03012), (-0.04577, 0.02794, -0.02053), (-0.05796, 0.02143, -0.01634), (-0.06859, 0.01271, -0.01279), (-0.06323, 0.02931, -0.01416), (-0.0494, 0.03671, -0.01891), (-0.03439, 0.04126, -0.02419), (-0.01879, 0.04279, -0.02979), (-0.0853, 0.00724, -0.006885), (-0.07535, 0.01936, -0.01011), (0.04374, -0.0691, -0.003794), (0.04133, -0.07362, -0.001457), (0.05554, -0.06647, -0.001614), (0.05968, -0.05281, -0.005558), (0.04636, -0.06419, -0.004908), (0.05038, -0.05096, -0.008729), (-0.0818, -0.00623, 0.00887), (-0.08186, -0.006333, -0.003212), (-0.08187, -0.006368, -0.0085), (-0.08169, -0.006022, 0.02301), (0.04968, -0.07802, 0.004465), (0.04987, -0.07766, 0.02365), (0.04586, -0.009288, -0.0241), (-0.07742, 0.001971, -0.009929), (-0.09014, -0.001813, -0.005351), (-0.09008, -0.001693, 0.00986), (-0.08784, -0.002606, 0.02605), (0.04427, -0.07456, 0.02605)], [], [(113, 115, 80, 81, 122, 83, 82, 84), (83, 122, 89, 87), (86, 87, 89, 88, 90, 91, 85), (91, 90, 96, 93, 92), (95, 93, 96, 97, 98, 94), (94, 98, 100, 99, 101, 102, 103, 109, 104, 105, 106, 107), (109, 103, 123, 118, 124, 108), (110, 112, 120, 111), (113, 112, 110, 114, 115), (125, 124, 117, 116), (118, 117, 124), (126, 125, 116, 119), (121, 127, 111, 120), (19, 47, 45, 51, 18), (12, 13, 14, 15, 0, 1, 2, 3, 4, 5, 6, 7, 8, 9, 10, 78, 79, 26, 25, 24, 23, 22, 21, 20, 19, 18, 16, 17, 31, 30, 29, 28, 27, 76, 77, 11), (9, 8, 33, 69), (17, 60, 57, 31), (46, 3, 2, 48), (40, 4, 3, 46, 39), (44, 5, 4, 40), (6, 5, 44, 32), (34, 7, 6, 32), (35, 24, 25, 70), (33, 8, 7, 34), (68, 10, 9, 69), (78, 10, 68, 65, 66), (73, 75, 63, 11, 77, 72), (52, 12, 11, 63), (56, 13, 12, 52), (55, 14, 13, 56), (58, 15, 14, 55), (59, 0, 15, 58), (48, 2, 1, 49), (70, 25, 26, 67), (67, 26, 79, 64), (76, 27, 61, 74, 71), (28, 62, 61, 27), (28, 29, 53, 62), (30, 54, 53, 29), (16, 18, 51, 50), (31, 57, 54, 30), (41, 20, 21, 43), (43, 21, 22, 37, 38), (37, 22, 23, 36), (19, 20, 41, 42, 47), (36, 23, 24, 35), (16, 50, 60, 17), (49, 1, 0, 59)])
me_glas_rigid_cell_007.polygons.foreach_set('use_smooth', [0, 0, 0, 0, 0, 0, 0, 0, 0, 0, 0, 0, 0, 1, 1, 1, 1, 1, 1, 1, 1, 1, 1, 1, 1, 1, 1, 1, 1, 1, 1, 1, 1, 1, 1, 1, 1, 1, 1, 1, 1, 1, 1, 1, 1, 1, 1, 1])
_k = set([(32, 34), (32, 44), (33, 34), (33, 69), (35, 36), (35, 70), (36, 37), (37, 38), (38, 43), (39, 40), (39, 46), (40, 44), (41, 42), (41, 43), (42, 47), (45, 47), (45, 51), (46, 48), (48, 49), (49, 59), (50, 51), (50, 60), (52, 56), (52, 63), (53, 54), (53, 62), (54, 57), (55, 56), (55, 58), (57, 60), (58, 59), (61, 62), (61, 74), (63, 75), (64, 67), (64, 79), (65, 66), (65, 68), (66, 78), (67, 70), (68, 69), (71, 74), (71, 76), (72, 73), (72, 77), (73, 75), (76, 77), (78, 79), (80, 81), (80, 115), (81, 122), (82, 83), (82, 84), (83, 87), (84, 113), (85, 86), (85, 91), (86, 87), (88, 89), (88, 90), (89, 122), (90, 96), (91, 92), (92, 93), (93, 95), (94, 95), (94, 107), (96, 97), (97, 98), (98, 100), (99, 100), (99, 101), (101, 102), (102, 103), (103, 123), (104, 105), (104, 109), (105, 106), (106, 107), (108, 109), (108, 124), (110, 111), (110, 114), (111, 127), (112, 113), (112, 120), (114, 115), (116, 117), (116, 119), (117, 118), (118, 123), (119, 126), (120, 121), (121, 127), (124, 125), (125, 126)])
me_glas_rigid_cell_007.attributes.new('sharp_edge', 'BOOLEAN', 'EDGE').data.foreach_set('value', [ (min(e.vertices), max(e.vertices)) in _k for e in me_glas_rigid_cell_007.edges])
_uv = me_glas_rigid_cell_007.uv_layers.new(name='UVMap')
_uv.uv.foreach_set('vector', [0.432, 0.0, 0.5115, 0.0, 0.6479, 0.1478, 0.8094, 0.2982, 1.0, 0.4511, 0.9575, 0.4867, 0.7573, 0.3245, 0.574, 0.1538, 0.5166, 0.5166, 0.4511, 0.4511, 1.0, 0.47, 1.0, 0.5332, 0.5441, 0.4434, 0.5332, 0.5332, 0.4793, 0.3927, 0.4897, 0.1383, 0.4852, 0.0, 0.5508, 0.0, 0.5559, 0.1548, 0.5508, 0.5508, 0.4852, 0.4852, 0.8266, 0.0, 0.9387, 0.0, 0.7883, 0.2234, 0.8002, 0.5321, 0.9387, 0.9387, 0.8266, 0.8266, 0.7057, 0.4717, 0.5267, 0.0, 0.5983, 0.0, 0.5983, 0.5983, 0.5308, 0.5191, 0.541, 0.4415, 0.5302, 0.3469, 0.4987, 0.2388, 0.4478, 0.1214, 0.3799, 0.0, 0.4316, 0.0, 0.5089, 0.1382, 0.5667, 0.2713, 0.6024, 0.3939, 0.6147, 0.5013, 0.4316, 0.4316, 0.3804, 0.3786, 0.4499, 0.1337, 0.4777, 0.0, 0.5426, 0.0, 0.5108, 0.153, 1.0, 0.1029, 0.9775, 0.232, 0.8174, 0.0, 0.929, 0.0, 0.9189, 0.5368, 0.2599, 0.2599, 0.1029, 0.1029, 0.3427, 0.213, 1.0, 0.4885, 0.6838, 0.0, 1.0, 0.4137, 1.0, 0.4724, 0.639, 0.0, 0.559, 0.0, 0.4724, 0.4724, 0.4895, 0.0, 0.6823, 0.4482, 0.6838, 0.6838, 0.639, 0.639, 0.6516, 0.3653, 0.5324, 0.108, 0.4717, 0.1144, 0.07096, 0.0, 0.1826, 0.0, 0.7425, 0.01266, 0.7425, 0.1374, 0.7337, 0.1408, 0.7151, 0.1345, 0.7151, 0.01266, 0.0202, 0.145, 0.0202, 0.1722, 0.02552, 0.199, 0.03595, 0.2241, 0.0511, 0.2468, 0.07037, 0.2661, 0.09304, 0.2812, 0.1182, 0.2917, 0.145, 0.297, 0.1722, 0.297, 0.199, 0.2917, 0.2241, 0.2812, 0.2468, 0.2661, 0.2661, 0.2468, 0.2812, 0.2241, 0.2888, 0.2059, 0.2958, 0.2088, 0.2879, 0.2277, 0.2719, 0.2516, 0.2516, 0.2719, 0.2277, 0.2879, 0.2012, 0.2989, 0.173, 0.3045, 0.1442, 0.3045, 0.116, 0.2989, 0.08946, 0.2879, 0.06556, 0.2719, 0.04524, 0.2516, 0.02926, 0.2277, 0.01826, 0.2012, 0.01266, 0.173, 0.01266, 0.1442, 0.01826, 0.116, 0.02524, 0.09918, 0.03224, 0.102, 0.02552, 0.1182, 0.09807, 0.6425, 0.1242, 0.6425, 0.1242, 0.7106, 0.09807, 0.7025, 0.6564, 0.01266, 0.6564, 0.1137, 0.6273, 0.1031, 0.6273, 0.01266, 0.8228, 0.1293, 0.8228, 0.008111, 0.8445, 0.008111, 0.8445, 0.1269, 0.8043, 0.1187, 0.8043, 0.008111, 0.8228, 0.008111, 0.8228, 0.1293, 0.8142, 0.1245, 0.1957, 0.7418, 0.1957, 0.6425, 0.2142, 0.6425, 0.2142, 0.753, 0.174, 0.6425, 0.1957, 0.6425, 0.1887, 0.7382, 0.174, 0.7307, 0.1498, 0.7201, 0.1498, 0.6425, 0.174, 0.6425, 0.174, 0.7307, 0.4064, 0.6773, 0.4064, 0.6128, 0.436, 0.6128, 0.4328, 0.6691, 0.1242, 0.7106, 0.1242, 0.6425, 0.1498, 0.6425, 0.1498, 0.7201, 0.07245, 0.6952, 0.07245, 0.6425, 0.09807, 0.6425, 0.09807, 0.7025, 0.05468, 0.6425, 0.07245, 0.6425, 0.07245, 0.6952, 0.06274, 0.6931, 0.05379, 0.6887, 0.8488, 0.6949, 0.8452, 0.7056, 0.8323, 0.7076, 0.8323, 0.6454, 0.8481, 0.6454, 0.8486, 0.6721, 0.8106, 0.713, 0.8106, 0.6454, 0.8323, 0.6454, 0.8323, 0.7076, 0.9702, 0.08249, 0.9702, 0.008111, 0.9919, 0.008111, 0.9918, 0.07579, 0.946, 0.09041, 0.946, 0.008111, 0.9702, 0.008111, 0.9702, 0.08249, 0.9204, 0.09921, 0.9204, 0.008111, 0.946, 0.008111, 0.946, 0.09041, 0.8943, 0.1085, 0.8943, 0.008111, 0.9204, 0.008111, 0.9204, 0.09921, 0.8445, 0.1269, 0.8445, 0.008111, 0.8686, 0.008111, 0.8654, 0.1193, 0.436, 0.668, 0.436, 0.6128, 0.4651, 0.6128, 0.4625, 0.6605, 0.4651, 0.659, 0.4651, 0.6128, 0.4846, 0.6128, 0.4853, 0.6491, 0.4962, 0.01266, 0.5135, 0.01266, 0.5135, 0.07037, 0.4956, 0.05872, 0.4958, 0.03872, 0.5381, 0.01266, 0.5381, 0.07647, 0.5135, 0.07037, 0.5135, 0.01266, 0.5381, 0.01266, 0.5591, 0.01266, 0.5591, 0.08412, 0.5381, 0.07647, 0.5999, 0.01266, 0.5999, 0.09311, 0.5753, 0.08412, 0.5753, 0.01266, 0.686, 0.01266, 0.7151, 0.01266, 0.7151, 0.1345, 0.686, 0.1245, 0.6273, 0.01266, 0.6273, 0.1031, 0.5999, 0.09311, 0.5999, 0.01266, 0.7671, 0.1253, 0.7671, 0.01266, 0.7881, 0.01266, 0.7881, 0.1125, 0.3253, 0.7127, 0.3253, 0.6128, 0.3499, 0.6128, 0.3449, 0.7026, 0.3334, 0.7085, 0.3499, 0.7001, 0.3499, 0.6128, 0.3773, 0.6128, 0.3773, 0.6881, 0.7425, 0.01266, 0.7671, 0.01266, 0.7671, 0.1253, 0.7542, 0.1319, 0.7425, 0.1374, 0.3773, 0.6881, 0.3773, 0.6128, 0.4064, 0.6128, 0.4064, 0.6773, 0.686, 0.01266, 0.686, 0.1245, 0.6564, 0.1137, 0.6564, 0.01266, 0.8686, 0.118, 0.8686, 0.008111, 0.8943, 0.008111, 0.8943, 0.1085])
me_glas_rigid_cell_007.materials.append(mat_glas_1)
me_glas_rigid_cell_007.update()
me_glas_rigid_cell_008 = bpy.data.meshes.new('Glas-rigid_cell.008')
me_glas_rigid_cell_008.from_pydata([(0.01763, 0.03648, -0.02965), (0.02404, 0.0214, -0.03215), (0.01948, 0.006395, -0.03215), (0.01209, -0.007436, -0.03215), (0.002142, -0.01956, -0.03215), (-0.009981, -0.02951, -0.03215), (0.007945, 0.0246, -0.01656), (0.01473, 0.02325, -0.009669), (0.004326, 0.01267, -0.01656), (0.01072, 0.01002, -0.009669), (-0.00155, 0.001678, -0.01656), (0.004205, -0.002167, -0.009669), (-0.009459, -0.007958, -0.01656), (-0.004565, -0.01285, -0.009669), (-0.0191, -0.01587, -0.01656), (-0.01525, -0.02162, -0.009669), (0.01373, -0.004362, 0.08228), (0.01023, -0.0097, 0.07796), (0.002013, -0.004838, 0.07216), (0.007454, 0.003912, 0.07419), (0.01948, 0.006395, 0.07649), (-0.006656, -0.02678, 0.05897), (-0.01004, -0.01735, 0.05849), (-0.004565, -0.01285, 0.06439), (0.002142, -0.01956, 0.06845), (0.01072, 0.01002, 0.05599), (0.0145, 0.03016, -0.01058), (0.01473, 0.02325, 0.0137), (0.02529, 0.03415, -0.0143), (0.02404, 0.0214, 0.02892), (0.008495, 0.03018, -0.01656), (-0.01304, 0.02413, -0.01656), (-0.009981, -0.02951, 0.04002), (-0.01525, -0.02162, 0.0288), (-0.01945, -0.03457, -0.009771), (-0.01861, -0.02342, 0.01115), (0.02551, 0.03642, -0.02209), (0.02346, 0.03648, -0.0342), (-0.02446, -0.03533, -0.03384), (-0.02247, -0.02548, -0.009669), (-0.0306, -0.02475, -0.04574), (-0.02596, -0.01954, -0.01656), (-0.03426, 0.005261, -0.01656), (-0.01982, 0.01811, -0.01656), (-0.0187, -0.01646, -0.04776), (0.01603, 0.02299, -0.04027), (0.008058, 0.01113, -0.04445), (-0.0002895, 0.000836, -0.04696), (-0.009148, -0.008269, -0.04804), (0.01373, -0.004362, 0.08228), (0.01948, 0.006395, 0.07649), (-0.006656, -0.02678, 0.05897), (0.002142, -0.01956, 0.06845), (0.002013, -0.004838, 0.07216), (-0.004565, -0.01285, 0.06439), (-0.01004, -0.01735, 0.05849), (0.01072, 0.01002, 0.05599), (0.01473, 0.02325, 0.0137), (0.007454, 0.003912, 0.07419), (0.02529, 0.03415, -0.0143), (0.02404, 0.0214, 0.02892), (0.0145, 0.03016, -0.01058), (0.008495, 0.03018, -0.01656), (-0.01304, 0.02413, -0.01656), (-0.009981, -0.02951, 0.04002), (-0.01525, -0.02162, 0.0288), (0.01023, -0.0097, 0.07796), (-0.01945, -0.03457, -0.009771), (-0.01861, -0.02342, 0.01115), (0.02551, 0.03642, -0.02209), (-0.02596, -0.01954, -0.01656), (-0.03426, 0.005261, -0.01656), (-0.02446, -0.03533, -0.03384), (-0.0306, -0.02475, -0.04574), (-0.02247, -0.02548, -0.009669), (-0.01982, 0.01811, -0.01656), (0.01603, 0.02299, -0.04027), (0.008058, 0.01113, -0.04445), (-0.0002895, 0.000836, -0.04696), (-0.009148, -0.008269, -0.04804), (-0.0187, -0.01646, -0.04776), (0.02346, 0.03648, -0.0342)], [], [(49, 58, 53, 66), (58, 49, 50), (51, 52, 53, 54, 55), (61, 57, 56, 58, 50, 60, 59, 0), (61, 0, 63, 62), (66, 53, 52), (69, 0, 59), (81, 0, 69), (71, 73, 72, 34, 35, 74, 70), (76, 75, 63, 0, 81), (73, 71, 75, 76, 77, 78, 79, 80), (27, 26, 7), (36, 28, 29, 1, 37), (7, 9, 25, 27), (9, 11, 18, 19, 25), (11, 13, 23, 18), (22, 23, 13, 15, 65), (15, 39, 68, 65), (20, 2, 1, 29), (16, 17, 3, 2, 20), (24, 4, 3, 17), (64, 5, 4, 24, 21), (5, 64, 67, 38), (41, 14, 12, 10, 8, 6, 30, 31, 43, 42), (37, 1, 45), (45, 1, 2, 46), (46, 2, 3, 47), (47, 3, 4, 48), (4, 5, 44, 48), (5, 38, 40, 44), (30, 6, 7, 26), (9, 7, 6, 8), (11, 9, 8, 10), (13, 11, 10, 12), (15, 13, 12, 14), (39, 15, 14, 41), (33, 35, 34, 32, 51, 55)])
me_glas_rigid_cell_008.polygons.foreach_set('use_smooth', [0, 0, 0, 0, 0, 0, 0, 0, 0, 0, 0, 1, 1, 1, 1, 1, 1, 1, 1, 1, 1, 1, 1, 1, 1, 1, 1, 1, 1, 1, 1, 1, 1, 1, 1, 1, 0])
_k = set([(16, 17), (16, 20), (17, 24), (18, 19), (18, 23), (19, 25), (20, 29), (21, 24), (21, 64), (22, 23), (22, 65), (25, 27), (26, 27), (26, 30), (28, 29), (28, 36), (30, 31), (31, 43), (32, 34), (32, 51), (33, 35), (33, 55), (34, 72), (35, 74), (36, 37), (37, 45), (38, 40), (38, 67), (39, 41), (39, 68), (40, 44), (41, 42), (42, 43), (44, 48), (45, 46), (46, 47), (47, 48), (49, 50), (49, 66), (50, 60), (51, 52), (52, 66), (53, 54), (53, 58), (54, 55), (56, 57), (56, 58), (57, 61), (59, 60), (59, 69), (61, 62), (62, 63), (63, 75), (64, 67), (65, 68), (69, 81), (70, 71), (70, 74), (71, 75), (72, 73), (73, 80), (76, 77), (76, 81), (77, 78), (78, 79), (79, 80)])
me_glas_rigid_cell_008.attributes.new('sharp_edge', 'BOOLEAN', 'EDGE').data.foreach_set('value', [ (min(e.vertices), max(e.vertices)) in _k for e in me_glas_rigid_cell_008.edges])
_uv = me_glas_rigid_cell_008.uv_layers.new(name='UVMap')
_uv.uv.foreach_set('vector', [0.8263, 0.0, 0.9382, 0.0, 1.0, 0.04703, 0.9179, 0.06974, 1.0, 0.06176, 1.0, 0.1737, 0.7496, 0.0, 0.2989, 0.0, 1.0, 0.7939, 1.0, 0.9234, 0.5511, 0.3956, 0.1985, 0.0, 0.9862, 0.1791, 0.9453, 0.3604, 0.9072, 0.7293, 0.9108, 0.9108, 0.7496, 0.7496, 0.7923, 0.3353, 0.8681, 0.0, 1.0, 0.0, 0.1858, 0.1858, 0.0, 0.0, 0.5777, 0.0, 0.2378, 0.0963, 0.1271, 0.1271, 0.07663, 0.0, 0.2061, 0.0, 0.1351, 0.1351, 0.0, 0.0, 0.1319, 0.0, 0.8992, 0.0, 1.0, 0.0, 1.0, 0.1351, 0.09833, 0.0, 0.3982, 0.0, 0.7985, 0.3247, 1.0, 0.5841, 1.0, 0.7134, 0.8125, 0.472, 0.613, 0.3095, 0.5244, 0.0, 0.8589, 0.0, 1.0, 0.4223, 1.0, 1.0, 0.8992, 0.8992, 1.0, 0.6018, 1.0, 0.9017, 0.8589, 0.8589, 0.5378, 0.518, 0.6208, 0.5002, 0.7054, 0.5, 0.7932, 0.5156, 0.8862, 0.5465, 0.09807, 0.8109, 0.1112, 0.8551, 0.09807, 0.8551, 0.4075, 0.8501, 0.4118, 0.8354, 0.436, 0.7537, 0.436, 0.8691, 0.4074, 0.8691, 0.09807, 0.8551, 0.07245, 0.8551, 0.07245, 0.731, 0.09807, 0.8109, 0.07245, 0.8551, 0.04831, 0.8551, 0.04856, 0.6954, 0.06035, 0.6966, 0.07245, 0.731, 0.04831, 0.8551, 0.02659, 0.8551, 0.02659, 0.7151, 0.04831, 0.6956, 0.01712, 0.7263, 0.02659, 0.7151, 0.02659, 0.8551, 0.008111, 0.8551, 0.008111, 0.7824, 0.7944, 0.858, 0.7815, 0.858, 0.7884, 0.8187, 0.7944, 0.7853, 0.4651, 0.6638, 0.4651, 0.8691, 0.436, 0.8691, 0.436, 0.7537, 0.4864, 0.6528, 0.4925, 0.6569, 0.4925, 0.8691, 0.4651, 0.8691, 0.4651, 0.6638, 0.5171, 0.679, 0.5171, 0.8691, 0.4925, 0.8691, 0.4971, 0.661, 0.6314, 0.4512, 0.6314, 0.5876, 0.6068, 0.5876, 0.6068, 0.3975, 0.6247, 0.4154, 0.6314, 0.5876, 0.6314, 0.4512, 0.6502, 0.5453, 0.6584, 0.5876, 0.5747, 0.4332, 0.5775, 0.4476, 0.5775, 0.4712, 0.5729, 0.4943, 0.5639, 0.516, 0.5508, 0.5356, 0.5434, 0.5431, 0.5264, 0.5044, 0.527, 0.4873, 0.5285, 0.4508, 0.4074, 0.8691, 0.436, 0.8691, 0.43, 0.8825, 0.09458, 0.356, 0.08731, 0.3424, 0.1147, 0.3311, 0.1215, 0.3534, 0.1215, 0.3534, 0.1147, 0.3311, 0.1438, 0.3253, 0.1465, 0.3533, 0.1465, 0.3533, 0.1438, 0.3253, 0.1734, 0.3253, 0.1705, 0.3553, 0.1734, 0.3253, 0.2025, 0.3311, 0.1939, 0.3595, 0.1705, 0.3553, 0.2025, 0.3311, 0.2283, 0.3453, 0.2174, 0.3658, 0.1939, 0.3595, 0.1099, 0.8681, 0.09936, 0.8681, 0.09807, 0.8551, 0.111, 0.8568, 0.5755, 0.5222, 0.561, 0.5439, 0.5508, 0.5356, 0.5639, 0.516, 0.5855, 0.4981, 0.5755, 0.5222, 0.5639, 0.516, 0.5729, 0.4943, 0.5906, 0.4724, 0.5855, 0.4981, 0.5729, 0.4943, 0.5775, 0.4712, 0.5906, 0.4463, 0.5906, 0.4724, 0.5775, 0.4712, 0.5775, 0.4476, 0.5875, 0.4311, 0.5906, 0.4463, 0.5775, 0.4476, 0.5747, 0.4332, 0.244, 0.06412, 0.2866, 0.0, 0.4159, 0.0, 0.3279, 0.2131, 0.2989, 0.2989, 0.1985, 0.1985])
me_glas_rigid_cell_008.materials.append(mat_glas_1)
me_glas_rigid_cell_008.update()

# ---- objects
ob_glas_cell = bpy.data.objects.new('Glas_cell', me_glas_rigid_cell_010)
ob_glas_cell_001 = bpy.data.objects.new('Glas_cell.001', me_glas_rigid_cell_011)
ob_glas_cell_002 = bpy.data.objects.new('Glas_cell.002', me_glas_rigid_cell_001)
ob_glas_cell_003 = bpy.data.objects.new('Glas_cell.003', me_glas_rigid_cell_002)
ob_glas_cell_004 = bpy.data.objects.new('Glas_cell.004', me_glas_rigid_cell_003)
ob_glas_cell_005 = bpy.data.objects.new('Glas_cell.005', me_glas_rigid_cell_004)
ob_glas_cell_006 = bpy.data.objects.new('Glas_cell.006', me_glas_rigid_cell_005)
ob_glas_cell_007 = bpy.data.objects.new('Glas_cell.007', me_glas_rigid_cell_006)
ob_glas_cell_008 = bpy.data.objects.new('Glas_cell.008', me_glas_rigid_cell_007)
ob_glas_cell_009 = bpy.data.objects.new('Glas_cell.009', me_glas_rigid_cell_008)

# ---- transforms, parenting, visibility, modifiers, constraints
ob_glas_cell.location = (-0.0219, -0.03702, 0.05131)
ob_glas_cell_001.location = (-0.04605, 0.02407, -0.05364)
ob_glas_cell_002.location = (0.02352, 0.05994, -0.04872)
ob_glas_cell_003.location = (-0.02658, 0.05206, -0.009585)
ob_glas_cell_004.location = (0.05322, 0.02076, -0.01654)
ob_glas_cell_005.location = (0.03842, -0.01922, -0.07025)
ob_glas_cell_006.location = (-0.02514, -0.04422, -0.02313)
ob_glas_cell_007.location = (0.06194, 0.0307, -0.06029)
ob_glas_cell_008.location = (0.01879, 0.03721, 0.05395)
ob_glas_cell_009.location = (0.05443, -0.03701, -0.02588)

# ---- collection membership
col_collection.objects.link(ob_glas_cell)
col_collection.objects.link(ob_glas_cell_001)
col_collection.objects.link(ob_glas_cell_002)
col_collection.objects.link(ob_glas_cell_003)
col_collection.objects.link(ob_glas_cell_004)
col_collection.objects.link(ob_glas_cell_005)
col_collection.objects.link(ob_glas_cell_006)
col_collection.objects.link(ob_glas_cell_007)
col_collection.objects.link(ob_glas_cell_008)
col_collection.objects.link(ob_glas_cell_009)

# ---- scene / render settings (as saved in the file)
scene.frame_start = 1; scene.frame_end = 250; scene.frame_set(1)
scene.render.engine = 'CYCLES'
bpy.context.view_layer.update()

# ---- added for rendering (the .blend has no active camera and no usable light): camera, sun
cam_auto = bpy.data.cameras.new('AutoCamera')
cam_auto.lens = 50.0
cam_auto.sensor_width = 36.0
cam_auto.clip_end = 1000.0
ob_auto_camera = bpy.data.objects.new('AutoCamera', cam_auto)
scene.collection.objects.link(ob_auto_camera)
ob_auto_camera.location = (0.256406, -0.307687, 0.205125)
ob_auto_camera.rotation_euler = (1.09748, -7.21219e-08, 0.694738)
scene.camera = ob_auto_camera
light_auto_sun = bpy.data.lights.new('AutoSun', 'SUN')
light_auto_sun.energy = 3.0
light_auto_sun.angle = 0.0523599
ob_auto_sun = bpy.data.objects.new('AutoSun', light_auto_sun)
scene.collection.objects.link(ob_auto_sun)
ob_auto_sun.rotation_euler = (0.872665, 0.174533, 0.523599)
bpy.context.view_layer.update()
